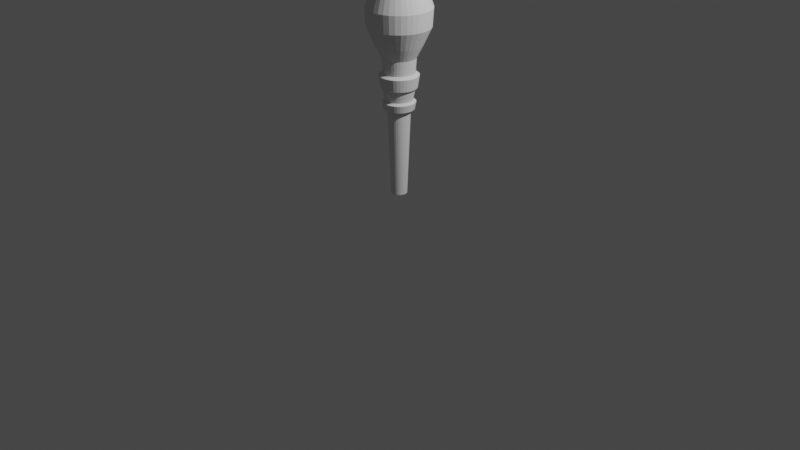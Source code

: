 # Source: torch.blend  (saved by Blender 2.81.16; exported with 4.5.12 LTS)
import bpy
from mathutils import Matrix  # noqa: F401  (used for matrix-valued properties, if any)

bpy.ops.wm.read_factory_settings(use_empty=True)
scene = bpy.context.scene
scene.name = 'Scene'

# ---- collections
col_collection = bpy.data.collections.new('Collection'); scene.collection.children.link(col_collection)

# ---- world
world_world = bpy.data.worlds.new('World'); scene.world = world_world
world_world.use_nodes = True; world_world.node_tree.nodes.clear()
_N = world_world.node_tree.nodes; _L = world_world.node_tree.links
n0 = _N.new('ShaderNodeOutputWorld'); n0.name = 'World Output'; n0.location = (300, 300)
n1 = _N.new('ShaderNodeBackground'); n1.name = 'Background'; n1.location = (10, 300)
n1.inputs[0].default_value = (0.05088, 0.05088, 0.05088, 1.0)
_L.new(n1.outputs[0], n0.inputs[0])
n0.is_active_output = True
world_world.color = (0.05088, 0.05088, 0.05088)
world_world.use_sun_shadow = False
world_world.sun_shadow_jitter_overblur = 0.0

# ---- cameras
cam_camera = bpy.data.cameras.new('Camera')
cam_camera.clip_end = 100.0
cam_camera.ortho_scale = 7.314

# ---- lights
light_light = bpy.data.lights.new('Light', 'POINT')
light_light.transmission_factor = 0.0
light_light.energy = 1000.0
light_light.shadow_soft_size = 0.1
light_light.shadow_maximum_resolution = 0.006
light_light.use_absolute_resolution = True

# ---- meshes
me_cylinder = bpy.data.meshes.new('Cylinder')
me_cylinder.from_pydata([(-4.455e-08, -0.003111, 0.009864), (-4.425e-08, -0.004699, -0.003602), (-0.0005403, -0.003064, 0.009864), (-0.0008159, -0.004627, -0.003602), (-0.001064, -0.002924, 0.009864), (-0.001607, -0.004415, -0.003602), (-0.001556, -0.002695, 0.009864), (-0.002349, -0.004069, -0.003602), (-0.002, -0.002384, 0.009864), (-0.00302, -0.003599, -0.003602), (-0.002383, -0.002, 0.009864), (-0.003599, -0.00302, -0.003602), (-0.002695, -0.001556, 0.009864), (-0.004069, -0.002349, -0.003602), (-0.002924, -0.001064, 0.009864), (-0.004415, -0.001607, -0.003602), (-0.003064, -0.0005404, 0.009864), (-0.004627, -0.000816, -0.003602), (-0.003111, -1.292e-07, 0.009864), (-0.004698, -1.296e-07, -0.003602), (-0.003064, 0.0005401, 0.009864), (-0.004627, 0.0008157, -0.003602), (-0.002924, 0.001064, 0.009864), (-0.004415, 0.001607, -0.003602), (-0.002695, 0.001556, 0.009864), (-0.004069, 0.002349, -0.003602), (-0.002383, 0.002, 0.009864), (-0.003599, 0.00302, -0.003602), (-0.002, 0.002383, 0.009864), (-0.00302, 0.003599, -0.003602), (-0.001556, 0.002694, 0.009864), (-0.002349, 0.004069, -0.003602), (-0.001064, 0.002924, 0.009864), (-0.001607, 0.004415, -0.003602), (-0.0005403, 0.003064, 0.009864), (-0.0008159, 0.004627, -0.003602), (-4.576e-08, 0.003111, 0.009864), (-4.608e-08, 0.004698, -0.003602), (0.0005402, 0.003064, 0.009864), (0.0008158, 0.004627, -0.003602), (0.001064, 0.002924, 0.009864), (0.001607, 0.004415, -0.003602), (0.001556, 0.002694, 0.009864), (0.002349, 0.004069, -0.003602), (0.002, 0.002383, 0.009864), (0.00302, 0.003599, -0.003602), (0.002383, 0.002, 0.009864), (0.003599, 0.00302, -0.003602), (0.002694, 0.001556, 0.009864), (0.004069, 0.002349, -0.003602), (0.002924, 0.001064, 0.009864), (0.004415, 0.001607, -0.003602), (0.003064, 0.0005401, 0.009864), (0.004627, 0.0008157, -0.003602), (0.003111, -1.275e-07, 0.009864), (0.004698, -1.27e-07, -0.003602), (0.003064, -0.0005404, 0.009864), (0.004627, -0.000816, -0.003602), (0.002924, -0.001064, 0.009864), (0.004415, -0.001607, -0.003602), (0.002694, -0.001556, 0.009864), (0.004069, -0.002349, -0.003602), (0.002383, -0.002, 0.009864), (0.003599, -0.00302, -0.003602), (0.002, -0.002384, 0.009864), (0.00302, -0.003599, -0.003602), (0.001556, -0.002695, 0.009864), (0.002349, -0.004069, -0.003602), (0.001064, -0.002924, 0.009864), (0.001607, -0.004415, -0.003602), (0.0005402, -0.003064, 0.009864), (0.0008158, -0.004627, -0.003602), (-4.402e-08, -0.004932, 0.05837), (-0.0008565, -0.004857, 0.05837), (-0.001687, -0.004635, 0.05837), (-0.002466, -0.004271, 0.05837), (-0.00317, -0.003778, 0.05837), (-0.003778, -0.00317, 0.05837), (-0.004271, -0.002466, 0.05837), (-0.004635, -0.001687, 0.05837), (-0.004857, -0.0008566, 0.05837), (-0.004932, -1.297e-07, 0.05837), (-0.004857, 0.0008563, 0.05837), (-0.004635, 0.001687, 0.05837), (-0.004271, 0.002466, 0.05837), (-0.003778, 0.00317, 0.05837), (-0.00317, 0.003778, 0.05837), (-0.002466, 0.004271, 0.05837), (-0.001687, 0.004635, 0.05837), (-0.0008565, 0.004857, 0.05837), (-4.594e-08, 0.004932, 0.05837), (0.0008564, 0.004857, 0.05837), (0.001687, 0.004635, 0.05837), (0.002466, 0.004271, 0.05837), (0.00317, 0.003778, 0.05837), (0.003778, 0.00317, 0.05837), (0.004271, 0.002466, 0.05837), (0.004635, 0.001687, 0.05837), (0.004857, 0.0008563, 0.05837), (0.004932, -1.27e-07, 0.05837), (0.004857, -0.0008566, 0.05837), (0.004635, -0.001687, 0.05837), (0.004271, -0.002466, 0.05837), (0.003778, -0.00317, 0.05837), (0.00317, -0.003778, 0.05837), (0.002466, -0.004271, 0.05837), (0.001687, -0.004635, 0.05837), (0.0008564, -0.004857, 0.05837), (-0.003745, -0.004463, 0.05267), (-0.002913, -0.005046, 0.05267), (-0.004463, 0.003745, 0.05267), (-0.005046, 0.002913, 0.05267), (0.003745, 0.004463, 0.05267), (0.002913, 0.005046, 0.05267), (0.004463, -0.003745, 0.05267), (0.005046, -0.002913, 0.05267), (-0.005826, -1.299e-07, 0.05267), (-0.005738, -0.001012, 0.05267), (-4.612e-08, 0.005826, 0.05267), (-0.001012, 0.005738, 0.05267), (0.005826, -1.267e-07, 0.05267), (0.005738, 0.001012, 0.05267), (-4.386e-08, -0.005827, 0.05267), (0.001012, -0.005738, 0.05267), (-0.004463, -0.003745, 0.05267), (-0.003745, 0.004463, 0.05267), (0.004463, 0.003745, 0.05267), (-0.001012, -0.005738, 0.05267), (0.003745, -0.004463, 0.05267), (-0.005738, 0.001012, 0.05267), (0.001012, 0.005738, 0.05267), (0.005738, -0.001012, 0.05267), (-0.005046, -0.002913, 0.05267), (-0.002913, 0.005046, 0.05267), (0.005046, 0.002913, 0.05267), (0.002913, -0.005046, 0.05267), (-0.001993, -0.005475, 0.05267), (-0.005475, 0.001993, 0.05267), (0.001993, 0.005475, 0.05267), (0.005475, -0.001993, 0.05267), (-0.005475, -0.001993, 0.05267), (-0.001993, 0.005475, 0.05267), (0.005475, 0.001993, 0.05267), (0.001993, -0.005475, 0.05267), (-0.003616, -0.006263, 0.03464), (-0.006263, 0.003616, 0.03464), (0.003616, 0.006262, 0.03464), (0.006263, -0.003616, 0.03464), (-0.007122, -0.001256, 0.03464), (-0.001256, 0.007121, 0.03464), (0.007122, 0.001256, 0.03464), (0.001256, -0.007122, 0.03464), (-0.004648, -0.00554, 0.03464), (-0.00554, 0.004648, 0.03464), (0.004648, 0.005539, 0.03464), (0.00554, -0.004648, 0.03464), (-0.007231, -1.303e-07, 0.03464), (-4.654e-08, 0.007231, 0.03464), (0.007231, -1.264e-07, 0.03464), (-4.373e-08, -0.007232, 0.03464), (-0.00554, -0.004648, 0.03464), (-0.004648, 0.005539, 0.03464), (0.00554, 0.004648, 0.03464), (-0.001256, -0.007122, 0.03464), (0.004648, -0.00554, 0.03464), (-0.007122, 0.001256, 0.03464), (0.001256, 0.007121, 0.03464), (0.007122, -0.001256, 0.03464), (-0.006263, -0.003616, 0.03464), (-0.003616, 0.006262, 0.03464), (0.006263, 0.003616, 0.03464), (0.003616, -0.006263, 0.03464), (-0.002473, -0.006795, 0.03464), (-0.006795, 0.002473, 0.03464), (0.002473, 0.006795, 0.03464), (0.006795, -0.002473, 0.03464), (-0.006795, -0.002473, 0.03464), (-0.002473, 0.006795, 0.03464), (0.006795, 0.002473, 0.03464), (0.002473, -0.006795, 0.03464), (-0.005252, -0.006259, 0.03706), (-0.005252, -0.006259, 0.04956), (-0.006259, 0.005252, 0.03706), (-0.006259, 0.005252, 0.04956), (0.005252, 0.006259, 0.03706), (0.005252, 0.006259, 0.04956), (0.006259, -0.005252, 0.03706), (0.006259, -0.005252, 0.04956), (-0.00817, -1.306e-07, 0.03706), (-0.00817, -1.306e-07, 0.04956), (-4.669e-08, 0.00817, 0.03706), (-4.661e-08, 0.00817, 0.04956), (0.00817, -1.261e-07, 0.03706), (0.00817, -1.261e-07, 0.04956), (-4.237e-08, -0.00817, 0.03706), (-4.229e-08, -0.00817, 0.04956), (-0.006259, -0.005252, 0.03706), (-0.006259, -0.005252, 0.04956), (-0.005252, 0.006259, 0.03706), (-0.005252, 0.006259, 0.04956), (0.006259, 0.005252, 0.03706), (0.006259, 0.005252, 0.04956), (-0.001419, -0.008046, 0.03706), (-0.001419, -0.008046, 0.04956), (0.005252, -0.006259, 0.03706), (0.005252, -0.006259, 0.04956), (-0.008046, 0.001419, 0.03706), (-0.008046, 0.001419, 0.04956), (0.001419, 0.008046, 0.03706), (0.001419, 0.008046, 0.04956), (0.008046, -0.001419, 0.03706), (0.008046, -0.001419, 0.04956), (-0.007076, -0.004085, 0.03706), (-0.007076, -0.004085, 0.04956), (-0.004085, 0.007076, 0.03706), (-0.004085, 0.007076, 0.04956), (0.007076, 0.004085, 0.03706), (0.007076, 0.004085, 0.04956), (0.004085, -0.007076, 0.03706), (0.004085, -0.007076, 0.04956), (-0.002794, -0.007678, 0.03706), (-0.002794, -0.007678, 0.04956), (-0.007678, 0.002794, 0.03706), (-0.007678, 0.002794, 0.04956), (0.002794, 0.007677, 0.03706), (0.002794, 0.007677, 0.04956), (0.007678, -0.002795, 0.03706), (0.007678, -0.002795, 0.04956), (-0.007678, -0.002795, 0.03706), (-0.007678, -0.002795, 0.04956), (-0.002794, 0.007677, 0.03706), (-0.002794, 0.007677, 0.04956), (0.007678, 0.002794, 0.03706), (0.007678, 0.002794, 0.04956), (0.002794, -0.007678, 0.03706), (0.002794, -0.007678, 0.04956), (0.001419, -0.008046, 0.04956), (0.008046, 0.001419, 0.04956), (-0.001419, 0.008046, 0.04956), (-0.008046, -0.001419, 0.04956), (0.007076, -0.004085, 0.04956), (0.004085, 0.007076, 0.04956), (-0.007076, 0.004085, 0.04956), (-0.004085, -0.007076, 0.04956), (-0.004085, -0.007076, 0.03706), (-0.007076, 0.004085, 0.03706), (0.004085, 0.007076, 0.03706), (0.007076, -0.004085, 0.03706), (-0.008046, -0.001419, 0.03706), (-0.001419, 0.008046, 0.03706), (0.008046, 0.001419, 0.03706), (0.001419, -0.008046, 0.03706), (-4.46e-08, -0.003282, 0.01723), (-0.00057, -0.003232, 0.01723), (-0.001123, -0.003084, 0.01723), (-0.001641, -0.002843, 0.01723), (-0.00211, -0.002514, 0.01723), (-0.002514, -0.00211, 0.01723), (-0.002842, -0.001641, 0.01723), (-0.003084, -0.001123, 0.01723), (-0.003232, -0.0005701, 0.01723), (-0.003282, -1.292e-07, 0.01723), (-0.003232, 0.0005698, 0.01723), (-0.003084, 0.001122, 0.01723), (-0.002842, 0.001641, 0.01723), (-0.002514, 0.00211, 0.01723), (-0.00211, 0.002514, 0.01723), (-0.001641, 0.002842, 0.01723), (-0.001123, 0.003084, 0.01723), (-0.00057, 0.003232, 0.01723), (-4.588e-08, 0.003282, 0.01723), (0.0005699, 0.003232, 0.01723), (0.001122, 0.003084, 0.01723), (0.001641, 0.002842, 0.01723), (0.00211, 0.002514, 0.01723), (0.002514, 0.00211, 0.01723), (0.002842, 0.001641, 0.01723), (0.003084, 0.001122, 0.01723), (0.003232, 0.0005698, 0.01723), (0.003282, -1.275e-07, 0.01723), (0.003232, -0.0005701, 0.01723), (0.003084, -0.001123, 0.01723), (0.002842, -0.001641, 0.01723), (0.002514, -0.00211, 0.01723), (0.00211, -0.002514, 0.01723), (0.001641, -0.002843, 0.01723), (0.001123, -0.003084, 0.01723), (0.0005699, -0.003232, 0.01723), (-4.423e-08, -0.004011, 0.05404), (-0.0006965, -0.00395, 0.05404), (-0.001372, -0.003769, 0.05404), (-0.002005, -0.003473, 0.05404), (-0.002578, -0.003072, 0.05404), (-0.003072, -0.002578, 0.05404), (-0.003473, -0.002005, 0.05404), (-0.003769, -0.001372, 0.05404), (-0.00395, -0.0006966, 0.05404), (-0.004011, -1.294e-07, 0.05404), (-0.00395, 0.0006963, 0.05404), (-0.003769, 0.001372, 0.05404), (-0.003473, 0.002005, 0.05404), (-0.003072, 0.002578, 0.05404), (-0.002578, 0.003072, 0.05404), (-0.002005, 0.003473, 0.05404), (-0.001372, 0.003769, 0.05404), (-0.0006965, 0.00395, 0.05404), (-4.58e-08, 0.00401, 0.05404), (0.0006964, 0.00395, 0.05404), (0.001372, 0.003769, 0.05404), (0.002005, 0.003473, 0.05404), (0.002578, 0.003072, 0.05404), (0.003072, 0.002578, 0.05404), (0.003473, 0.002005, 0.05404), (0.003769, 0.001372, 0.05404), (0.00395, 0.0006963, 0.05404), (0.004011, -1.273e-07, 0.05404), (0.00395, -0.0006966, 0.05404), (0.003769, -0.001372, 0.05404), (0.003473, -0.002005, 0.05404), (0.003072, -0.002578, 0.05404), (0.002578, -0.003072, 0.05404), (0.002005, -0.003473, 0.05404), (0.001372, -0.003769, 0.05404), (0.0006964, -0.00395, 0.05404), (-0.002478, -0.004292, 0.03333), (-0.004292, 0.002478, 0.03333), (0.002478, 0.004292, 0.03333), (0.004292, -0.002478, 0.03333), (-0.004881, -0.0008608, 0.03333), (-0.0008607, 0.004881, 0.03333), (0.004881, 0.0008605, 0.03333), (0.0008606, -0.004881, 0.03333), (-0.003186, -0.003797, 0.03333), (-0.003797, 0.003186, 0.03333), (0.003186, 0.003797, 0.03333), (0.003797, -0.003186, 0.03333), (-0.004956, -1.297e-07, 0.03333), (-4.61e-08, 0.004956, 0.03333), (0.004956, -1.27e-07, 0.03333), (-4.417e-08, -0.004956, 0.03333), (-0.003797, -0.003186, 0.03333), (-0.003186, 0.003797, 0.03333), (0.003797, 0.003186, 0.03333), (-0.0008607, -0.004881, 0.03333), (0.003186, -0.003797, 0.03333), (-0.004881, 0.0008605, 0.03333), (0.0008606, 0.004881, 0.03333), (0.004881, -0.0008608, 0.03333), (-0.004292, -0.002478, 0.03333), (-0.002478, 0.004292, 0.03333), (0.004292, 0.002478, 0.03333), (0.002478, -0.004292, 0.03333), (-0.001695, -0.004658, 0.03333), (-0.004657, 0.001695, 0.03333), (0.001695, 0.004657, 0.03333), (0.004657, -0.001695, 0.03333), (-0.004657, -0.001695, 0.03333), (-0.001695, 0.004657, 0.03333), (0.004657, 0.001695, 0.03333), (0.001695, -0.004658, 0.03333), (-4.47e-08, -0.002519, 0.008582), (-0.0004375, -0.002481, 0.008582), (-0.0006606, -0.003746, -0.00232), (-4.446e-08, -0.003804, -0.00232), (-0.0008616, -0.002367, 0.008582), (-0.001301, -0.003575, -0.00232), (-0.00126, -0.002182, 0.008582), (-0.001902, -0.003295, -0.00232), (-0.001619, -0.00193, 0.008582), (-0.002445, -0.002914, -0.00232), (-0.00193, -0.001619, 0.008582), (-0.002914, -0.002445, -0.00232), (-0.002182, -0.00126, 0.008582), (-0.003294, -0.001902, -0.00232), (-0.002367, -0.0008617, 0.008582), (-0.003575, -0.001301, -0.00232), (-0.002481, -0.0004376, 0.008582), (-0.003746, -0.0006607, -0.00232), (-0.002519, -1.29e-07, 0.008582), (-0.003804, -1.294e-07, -0.00232), (-0.002481, 0.0004373, 0.008582), (-0.003746, 0.0006604, -0.00232), (-0.002367, 0.0008614, 0.008582), (-0.003575, 0.001301, -0.00232), (-0.002182, 0.001259, 0.008582), (-0.003294, 0.001902, -0.00232), (-0.00193, 0.001619, 0.008582), (-0.002914, 0.002445, -0.00232), (-0.001619, 0.00193, 0.008582), (-0.002445, 0.002914, -0.00232), (-0.00126, 0.002181, 0.008582), (-0.001902, 0.003294, -0.00232), (-0.0008616, 0.002367, 0.008582), (-0.001301, 0.003574, -0.00232), (-0.0004375, 0.002481, 0.008582), (-0.0006606, 0.003746, -0.00232), (-4.568e-08, 0.002519, 0.008582), (-4.594e-08, 0.003804, -0.00232), (0.0004374, 0.002481, 0.008582), (0.0006605, 0.003746, -0.00232), (0.0008615, 0.002367, 0.008582), (0.001301, 0.003574, -0.00232), (0.001259, 0.002181, 0.008582), (0.001902, 0.003294, -0.00232), (0.001619, 0.00193, 0.008582), (0.002445, 0.002914, -0.00232), (0.00193, 0.001619, 0.008582), (0.002914, 0.002445, -0.00232), (0.002182, 0.001259, 0.008582), (0.003294, 0.001902, -0.00232), (0.002367, 0.0008614, 0.008582), (0.003575, 0.001301, -0.00232), (0.002481, 0.0004373, 0.008582), (0.003746, 0.0006604, -0.00232), (0.002519, -1.277e-07, 0.008582), (0.003804, -1.273e-07, -0.00232), (0.002481, -0.0004376, 0.008582), (0.003746, -0.0006607, -0.00232), (0.002367, -0.0008617, 0.008582), (0.003575, -0.001301, -0.00232), (0.002182, -0.00126, 0.008582), (0.003294, -0.001902, -0.00232), (0.00193, -0.001619, 0.008582), (0.002914, -0.002445, -0.00232), (0.001619, -0.00193, 0.008582), (0.002445, -0.002914, -0.00232), (0.001259, -0.002182, 0.008582), (0.001902, -0.003295, -0.00232), (0.0008615, -0.002367, 0.008582), (0.001301, -0.003575, -0.00232), (0.0004374, -0.002481, 0.008582), (0.0006605, -0.003746, -0.00232), (-8.785e-09, 0.08076, 0.3016), (0.01402, 0.07953, 0.3016), (0.02762, 0.07589, 0.3016), (0.04038, 0.06994, 0.3016), (0.05191, 0.06186, 0.3016), (0.06186, 0.05191, 0.3016), (0.06994, 0.04038, 0.3016), (0.07589, 0.02762, 0.3016), (0.07953, 0.01402, 0.3016), (0.08076, -1.152e-07, 0.3016), (0.07953, -0.01402, 0.3016), (0.07589, -0.02762, 0.3016), (0.06994, -0.04038, 0.3016), (0.06186, -0.05191, 0.3016), (0.05191, -0.06186, 0.3016), (0.04038, -0.06994, 0.3016), (0.02762, -0.07589, 0.3016), (0.01402, -0.07953, 0.3016), (2.266e-08, -0.08076, 0.3016), (-0.01402, -0.07953, 0.3016), (-0.02762, -0.07589, 0.3016), (-0.04038, -0.06994, 0.3016), (-0.05191, -0.06186, 0.3016), (-0.06186, -0.05191, 0.3016), (-0.06994, -0.04038, 0.3016), (-0.07589, -0.02762, 0.3016), (-0.07953, -0.01402, 0.3016), (-0.08076, -1.589e-07, 0.3016), (-0.07953, 0.01402, 0.3016), (-0.07589, 0.02762, 0.3016), (-0.06994, 0.04038, 0.3016), (-0.06186, 0.05191, 0.3016), (-0.05191, 0.06186, 0.3016), (-0.04038, 0.06994, 0.3016), (-0.02762, 0.07589, 0.3016), (-0.01402, 0.07953, 0.3016), (0.1031, 0.1785, 2.494), (0.1325, 0.1579, 2.494), (0.1937, -0.07049, 2.494), (0.1785, -0.1031, 2.494), (-0.03579, -0.203, 2.494), (-0.07049, -0.1937, 2.494), (-0.2061, -2.007e-07, 2.494), (-0.203, 0.03579, 2.494), (0.203, 0.03579, 2.494), (0.2061, -8.932e-08, 2.494), (0.07049, -0.1937, 2.494), (0.03579, -0.203, 2.494), (-0.1785, -0.1031, 2.494), (-0.1937, -0.07049, 2.494), (-0.1325, 0.1579, 2.494), (-0.1031, 0.1785, 2.494), (2.503e-08, 0.2061, 2.494), (0.03579, 0.203, 2.494), (-0.03579, 0.203, 2.494), (0.1579, 0.1325, 2.494), (0.1785, 0.1031, 2.494), (0.1579, -0.1325, 2.494), (0.1325, -0.1579, 2.494), (-0.1031, -0.1785, 2.494), (-0.1325, -0.1579, 2.494), (-0.1937, 0.07049, 2.494), (-0.1785, 0.1031, 2.494), (0.07049, 0.1937, 2.494), (0.203, -0.03579, 2.494), (1.053e-07, -0.2061, 2.494), (-0.203, -0.03579, 2.494), (-0.07049, 0.1937, 2.494), (0.1937, 0.07049, 2.494), (0.1031, -0.1785, 2.494), (-0.1579, -0.1325, 2.494), (-0.1579, 0.1325, 2.494), (-0.1285, 0.1078, 1.703), (-0.1285, -0.1078, 1.703), (0.08387, -0.1453, 1.703), (0.1576, 0.05737, 1.703), (-0.05737, 0.1576, 1.703), (-0.1652, -0.02913, 1.703), (6.586e-08, -0.1677, 1.703), (0.1652, -0.02913, 1.703), (0.05737, 0.1576, 1.703), (-0.1576, 0.05737, 1.703), (-0.08387, -0.1453, 1.703), (0.1285, -0.1078, 1.703), (0.1285, 0.1078, 1.703), (-0.02913, 0.1652, 1.703), (5.414e-10, 0.1677, 1.703), (-0.1078, 0.1285, 1.703), (-0.1453, -0.08387, 1.703), (0.05737, -0.1576, 1.703), (0.1652, 0.02913, 1.703), (-0.1677, -1.87e-07, 1.703), (-0.02913, -0.1652, 1.703), (0.1576, -0.05737, 1.703), (0.08387, 0.1453, 1.703), (0.1078, 0.1285, 1.703), (0.1453, -0.08387, 1.703), (-0.05737, -0.1576, 1.703), (-0.1652, 0.02913, 1.703), (0.1677, -9.639e-08, 1.703), (0.02913, -0.1652, 1.703), (-0.1576, -0.05737, 1.703), (-0.08387, 0.1453, 1.703), (0.02913, 0.1652, 1.703), (0.1453, 0.08387, 1.703), (0.1078, -0.1285, 1.703), (-0.1078, -0.1285, 1.703), (-0.1453, 0.08387, 1.703), (-0.07966, -0.2189, 1.829), (-0.1164, -0.2017, 1.829), (-0.2294, 0.04044, 1.829), (-0.2189, 0.07966, 1.829), (0.04044, 0.2294, 1.829), (0.07966, 0.2189, 1.829), (0.2329, -8.021e-08, 1.829), (0.2294, -0.04044, 1.829), (0.04044, -0.2294, 1.829), (9.037e-08, -0.2334, 1.83), (-0.2189, -0.07966, 1.829), (-0.2294, -0.04044, 1.829), (-0.1165, 0.2017, 1.829), (-0.07966, 0.2189, 1.829), (-0.2017, 0.1164, 1.829), (-0.1784, 0.1497, 1.829), (0.2017, 0.1164, 1.829), (0.2189, 0.07966, 1.829), (-0.1497, -0.1784, 1.829), (-0.1784, -0.1497, 1.829), (-3.37e-08, 0.2329, 1.829), (-0.04044, 0.2294, 1.829), (-0.2017, -0.1165, 1.829), (-0.2329, -2.076e-07, 1.829), (0.1497, 0.1784, 1.829), (0.1784, 0.1497, 1.829), (0.2189, -0.07966, 1.829), (-0.04044, -0.2294, 1.829), (0.1165, -0.2017, 1.829), (0.07966, -0.2189, 1.829), (0.2017, -0.1165, 1.829), (0.1784, -0.1497, 1.829), (0.2294, 0.04044, 1.829), (0.1497, -0.1784, 1.829), (-0.1497, 0.1784, 1.829), (0.1165, 0.2017, 1.829), (-0.2312, 0.1335, 2.362), (-0.1716, -0.2045, 2.362), (0.1716, -0.2045, 2.362), (0.2312, 0.1335, 2.362), (0.04636, 0.2629, 2.362), (-0.1335, 0.2312, 2.362), (-0.2509, -0.09131, 2.362), (0.04636, -0.2629, 2.362), (0.267, -7.513e-08, 2.362), (-0.2629, 0.04636, 2.362), (-0.09131, -0.2509, 2.362), (0.2312, -0.1335, 2.362), (0.1716, 0.2045, 2.362), (-0.04636, 0.2629, 2.362), (-2.733e-08, 0.267, 2.362), (-0.1716, 0.2045, 2.362), (-0.2312, -0.1335, 2.362), (0.09131, -0.2509, 2.362), (0.2629, 0.04636, 2.362), (0.2509, -0.09131, 2.362), (-0.267, -2.194e-07, 2.362), (0.1335, -0.2312, 2.362), (-0.04636, -0.2629, 2.362), (0.1335, 0.2312, 2.362), (-0.2045, 0.1716, 2.362), (0.2045, -0.1716, 2.362), (0.09131, 0.2509, 2.362), (-0.2629, -0.04636, 2.362), (0.2045, 0.1716, 2.362), (-0.2509, 0.09131, 2.362), (1.194e-07, -0.267, 2.362), (0.2509, 0.09131, 2.362), (-0.1335, -0.2312, 2.362), (0.2629, -0.04636, 2.362), (-0.09131, 0.2509, 2.362), (-0.2045, -0.1716, 2.362), (-0.1074, -0.2951, 2.004), (-0.157, -0.2719, 2.004), (-0.3092, 0.05452, 2.004), (-0.2951, 0.1074, 2.004), (0.05453, 0.3092, 2.004), (0.1074, 0.2951, 2.004), (0.314, -6.179e-08, 2.004), (0.3092, -0.05453, 2.004), (0.05453, -0.3092, 2.004), (1.228e-07, -0.3126, 2.004), (-0.2951, -0.1074, 2.004), (-0.3092, -0.05453, 2.004), (-0.157, 0.2719, 2.004), (-0.1074, 0.2951, 2.004), (-0.2719, 0.157, 2.004), (-0.2405, 0.2018, 2.004), (0.2719, 0.157, 2.004), (0.2951, 0.1074, 2.004), (-0.2018, -0.2405, 2.004), (-0.2405, -0.2018, 2.004), (-7.251e-08, 0.314, 2.004), (-0.05453, 0.3092, 2.004), (-0.2719, -0.157, 2.004), (-0.314, -2.332e-07, 2.004), (0.2018, 0.2405, 2.004), (0.2405, 0.2018, 2.004), (0.2951, -0.1074, 2.004), (-0.05453, -0.3092, 2.004), (0.157, -0.2719, 2.004), (0.1074, -0.2951, 2.004), (0.2719, -0.157, 2.004), (0.2405, -0.2018, 2.004), (0.3092, 0.05453, 2.004), (0.2018, -0.2405, 2.004), (-0.2018, 0.2405, 2.004), (0.157, 0.2719, 2.004), (-0.2819, 0.1628, 2.187), (-0.2092, -0.2494, 2.187), (0.2092, -0.2494, 2.187), (0.2819, 0.1628, 2.187), (0.05652, 0.3206, 2.187), (-0.1628, 0.2819, 2.187), (-0.3059, -0.1113, 2.187), (0.05652, -0.3206, 2.187), (0.3255, -5.492e-08, 2.187), (-0.3206, 0.05652, 2.187), (-0.1113, -0.3059, 2.187), (0.2819, -0.1628, 2.187), (0.2092, 0.2494, 2.187), (-0.05652, 0.3206, 2.187), (-6.878e-08, 0.3255, 2.187), (-0.2092, 0.2494, 2.187), (-0.2819, -0.1628, 2.187), (0.1113, -0.3059, 2.187), (0.3206, 0.05652, 2.187), (0.3059, -0.1113, 2.187), (-0.3255, -2.359e-07, 2.187), (0.1628, -0.2819, 2.187), (-0.05652, -0.3206, 2.187), (0.1628, 0.2819, 2.187), (-0.2494, 0.2092, 2.187), (0.2494, -0.2092, 2.187), (0.1113, 0.3059, 2.187), (-0.3206, -0.05652, 2.187), (0.2494, 0.2092, 2.187), (-0.3059, 0.1113, 2.187), (1.348e-07, -0.3255, 2.187), (0.3059, 0.1113, 2.187), (-0.1628, -0.2819, 2.187), (0.3206, -0.05652, 2.187), (-0.1113, 0.3059, 2.187), (-0.2494, -0.2092, 2.187), (2.337e-09, 0.2099, 2.594), (-0.03645, 0.2067, 2.594), (-0.0718, 0.1973, 2.594), (-0.105, 0.1818, 2.594), (-0.1349, 0.1608, 2.594), (-0.1608, 0.1349, 2.594), (-0.1818, 0.105, 2.594), (-0.1973, 0.0718, 2.594), (-0.2067, 0.03645, 2.594), (-0.2099, -2.019e-07, 2.594), (-0.2067, -0.03645, 2.594), (-0.1973, -0.0718, 2.594), (-0.1818, -0.105, 2.594), (-0.1608, -0.1349, 2.594), (-0.1349, -0.1608, 2.594), (-0.105, -0.1818, 2.594), (-0.0718, -0.1973, 2.594), (-0.03645, -0.2067, 2.594), (8.409e-08, -0.2099, 2.594), (0.03645, -0.2067, 2.594), (0.0718, -0.1973, 2.594), (0.105, -0.1818, 2.594), (0.1349, -0.1608, 2.594), (0.1608, -0.1349, 2.594), (0.1818, -0.105, 2.594), (0.1973, -0.0718, 2.594), (0.2067, -0.03645, 2.594), (0.2099, -8.84e-08, 2.594), (0.2067, 0.03645, 2.594), (0.1973, 0.0718, 2.594), (0.1818, 0.105, 2.594), (0.1608, 0.1349, 2.594), (0.1349, 0.1608, 2.594), (0.105, 0.1818, 2.594), (0.0718, 0.1973, 2.594), (0.03645, 0.2067, 2.594), (0.05672, 0.09824, 1.17), (0.06756, 0.117, 1.282), (0.07838, 0.1358, 1.395), (0.07919, 0.1372, 1.554), (0.1066, -0.0388, 1.17), (0.127, -0.04622, 1.282), (0.1473, -0.05361, 1.395), (0.1488, -0.05417, 1.554), (-0.0197, -0.1117, 1.17), (-0.02346, -0.1331, 1.282), (-0.02722, -0.1544, 1.395), (-0.0275, -0.156, 1.554), (-0.1134, -1.694e-07, 1.17), (-0.1351, -1.764e-07, 1.282), (-0.1568, -1.834e-07, 1.395), (-0.1584, -1.84e-07, 1.554), (0.1117, 0.0197, 1.17), (0.1331, 0.02346, 1.282), (0.1544, 0.02722, 1.395), (0.156, 0.0275, 1.554), (0.0388, -0.1066, 1.17), (0.04622, -0.127, 1.282), (0.05361, -0.1473, 1.395), (0.05417, -0.1488, 1.554), (-0.09824, -0.05672, 1.17), (-0.117, -0.06756, 1.282), (-0.1358, -0.07838, 1.395), (-0.1372, -0.07919, 1.554), (-0.07291, 0.0869, 1.17), (-0.08686, 0.1035, 1.282), (-0.1008, 0.1201, 1.395), (-0.1018, 0.1213, 1.554), (-6.3e-09, 0.1134, 1.17), (-4.657e-09, 0.1351, 1.282), (-3.012e-09, 0.1568, 1.395), (-1.707e-10, 0.1584, 1.554), (-0.0197, 0.1117, 1.17), (-0.02347, 0.1331, 1.282), (-0.02722, 0.1544, 1.395), (-0.0275, 0.156, 1.554), (0.0869, 0.07291, 1.17), (0.1035, 0.08686, 1.282), (0.1201, 0.1008, 1.395), (0.1213, 0.1018, 1.554), (0.0869, -0.07291, 1.17), (0.1035, -0.08686, 1.282), (0.1201, -0.1008, 1.395), (0.1213, -0.1018, 1.554), (-0.05672, -0.09824, 1.17), (-0.06756, -0.117, 1.282), (-0.07838, -0.1358, 1.395), (-0.07919, -0.1372, 1.554), (-0.1066, 0.0388, 1.17), (-0.127, 0.04622, 1.282), (-0.1473, 0.05361, 1.395), (-0.1488, 0.05417, 1.554), (0.0388, 0.1066, 1.17), (0.04622, 0.127, 1.282), (0.05361, 0.1473, 1.395), (0.05417, 0.1488, 1.554), (0.1117, -0.0197, 1.17), (0.1331, -0.02347, 1.282), (0.1544, -0.02722, 1.395), (0.156, -0.0275, 1.554), (3.787e-08, -0.1134, 1.17), (4.796e-08, -0.1351, 1.282), (5.803e-08, -0.1568, 1.395), (6.15e-08, -0.1584, 1.554), (-0.1117, -0.0197, 1.17), (-0.1331, -0.02347, 1.282), (-0.1544, -0.02722, 1.395), (-0.156, -0.0275, 1.554), (-0.0388, 0.1066, 1.17), (-0.04622, 0.127, 1.282), (-0.05361, 0.1473, 1.395), (-0.05417, 0.1488, 1.554), (0.1066, 0.0388, 1.17), (0.127, 0.04622, 1.282), (0.1473, 0.05361, 1.395), (0.1488, 0.05417, 1.554), (0.05672, -0.09824, 1.17), (0.06756, -0.117, 1.282), (0.07838, -0.1358, 1.395), (0.07919, -0.1372, 1.554), (-0.0869, -0.07291, 1.17), (-0.1035, -0.08686, 1.282), (-0.1201, -0.1008, 1.395), (-0.1213, -0.1018, 1.554), (-0.0869, 0.07291, 1.17), (-0.1035, 0.08686, 1.282), (-0.1201, 0.1008, 1.395), (-0.1213, 0.1018, 1.554), (0.1018, 0.1213, 1.554), (0.1008, 0.1201, 1.395), (0.08686, 0.1035, 1.282), (0.07291, 0.0869, 1.17), (0.1372, -0.07919, 1.554), (0.1358, -0.07838, 1.395), (0.117, -0.06756, 1.282), (0.09824, -0.05672, 1.17), (-0.05417, -0.1488, 1.554), (-0.05361, -0.1473, 1.395), (-0.04622, -0.127, 1.282), (-0.0388, -0.1066, 1.17), (-0.156, 0.0275, 1.554), (-0.1544, 0.02722, 1.395), (-0.1331, 0.02346, 1.282), (-0.1117, 0.0197, 1.17), (0.1584, -9.843e-08, 1.554), (0.1568, -9.868e-08, 1.395), (0.1351, -1.034e-07, 1.282), (0.1134, -1.081e-07, 1.17), (0.0275, -0.156, 1.554), (0.02722, -0.1544, 1.395), (0.02346, -0.1331, 1.282), (0.0197, -0.1117, 1.17), (-0.1488, -0.05417, 1.554), (-0.1473, -0.05361, 1.395), (-0.127, -0.04622, 1.282), (-0.1066, -0.0388, 1.17), (-0.07919, 0.1372, 1.554), (-0.07838, 0.1358, 1.395), (-0.06756, 0.117, 1.282), (-0.05672, 0.09824, 1.17), (0.0275, 0.156, 1.554), (0.02722, 0.1544, 1.395), (0.02346, 0.1331, 1.282), (0.0197, 0.1117, 1.17), (0.1372, 0.07919, 1.554), (0.1358, 0.07838, 1.395), (0.117, 0.06756, 1.282), (0.09824, 0.05672, 1.17), (0.1018, -0.1213, 1.554), (0.1008, -0.1201, 1.395), (0.08686, -0.1035, 1.282), (0.07291, -0.0869, 1.17), (-0.1018, -0.1213, 1.554), (-0.1008, -0.1201, 1.395), (-0.08686, -0.1035, 1.282), (-0.07291, -0.0869, 1.17), (-0.1372, 0.07919, 1.554), (-0.1358, 0.07838, 1.395), (-0.117, 0.06756, 1.282), (-0.09824, 0.05672, 1.17), (0.0899, 0.1557, 1.409), (0.09872, 0.171, 1.531), (0.169, -0.0615, 1.409), (0.1855, -0.06753, 1.531), (-0.03122, -0.1771, 1.409), (-0.03428, -0.1944, 1.531), (-0.1798, -1.909e-07, 1.409), (-0.1974, -1.961e-07, 1.531), (0.1771, 0.03122, 1.409), (0.1944, 0.03428, 1.531), (0.0615, -0.169, 1.409), (0.06753, -0.1855, 1.531), (-0.1557, -0.0899, 1.409), (-0.171, -0.09872, 1.531), (-0.1156, 0.1377, 1.409), (-0.1269, 0.1512, 1.531), (-2.31e-08, 0.1798, 1.409), (-2.402e-08, 0.1974, 1.531), (-0.03122, 0.1771, 1.409), (-0.03428, 0.1944, 1.531), (0.1377, 0.1156, 1.409), (0.1512, 0.1269, 1.531), (0.1377, -0.1156, 1.409), (0.1512, -0.1269, 1.531), (-0.0899, -0.1557, 1.409), (-0.09872, -0.171, 1.531), (-0.169, 0.0615, 1.409), (-0.1855, 0.06753, 1.531), (0.0615, 0.169, 1.409), (0.06753, 0.1855, 1.531), (0.1771, -0.03122, 1.409), (0.1944, -0.03428, 1.531), (6.493e-08, -0.1798, 1.409), (7.378e-08, -0.1974, 1.531), (-0.1771, -0.03122, 1.409), (-0.1944, -0.03428, 1.531), (-0.0615, 0.169, 1.409), (-0.06753, 0.1855, 1.531), (0.169, 0.0615, 1.409), (0.1855, 0.06753, 1.531), (0.0899, -0.1557, 1.409), (0.09872, -0.171, 1.531), (-0.1377, -0.1156, 1.409), (-0.1512, -0.1269, 1.531), (-0.1377, 0.1156, 1.409), (-0.1512, 0.1269, 1.531), (0.1269, 0.1512, 1.531), (0.1156, 0.1377, 1.409), (0.171, -0.09872, 1.531), (0.1557, -0.0899, 1.409), (-0.06753, -0.1855, 1.531), (-0.0615, -0.169, 1.409), (-0.1944, 0.03428, 1.531), (-0.1771, 0.03122, 1.409), (0.1974, -8.828e-08, 1.531), (0.1798, -9.279e-08, 1.409), (0.03428, -0.1944, 1.531), (0.03122, -0.1771, 1.409), (-0.1855, -0.06753, 1.531), (-0.169, -0.0615, 1.409), (-0.09872, 0.171, 1.531), (-0.0899, 0.1557, 1.409), (0.03428, 0.1944, 1.531), (0.03122, 0.1771, 1.409), (0.171, 0.09872, 1.531), (0.1557, 0.0899, 1.409), (0.1269, -0.1512, 1.531), (0.1156, -0.1377, 1.409), (-0.1269, -0.1512, 1.531), (-0.1156, -0.1377, 1.409), (-0.171, 0.09872, 1.531), (-0.1557, 0.0899, 1.409), (0.0758, 0.1313, 1.19), (0.08281, 0.1434, 1.263), (0.1425, -0.05185, 1.19), (0.1556, -0.05665, 1.263), (-0.02633, -0.1493, 1.19), (-0.02876, -0.1631, 1.263), (-0.1516, -1.813e-07, 1.19), (-0.1656, -1.859e-07, 1.263), (0.1493, 0.02633, 1.19), (0.1631, 0.02876, 1.263), (0.05185, -0.1425, 1.19), (0.05665, -0.1556, 1.263), (-0.1313, -0.0758, 1.19), (-0.1434, -0.08281, 1.263), (-0.09745, 0.1161, 1.19), (-0.1065, 0.1269, 1.263), (-3.589e-08, 0.1516, 1.19), (-4.001e-08, 0.1656, 1.263), (-0.02633, 0.1493, 1.19), (-0.02876, 0.1631, 1.263), (0.1161, 0.09745, 1.19), (0.1269, 0.1065, 1.263), (0.1161, -0.09745, 1.19), (0.1269, -0.1065, 1.263), (-0.0758, -0.1313, 1.19), (-0.08281, -0.1434, 1.263), (-0.1425, 0.05185, 1.19), (-0.1556, 0.05665, 1.263), (0.05185, 0.1425, 1.19), (0.05665, 0.1556, 1.263), (0.1493, -0.02633, 1.19), (0.1631, -0.02876, 1.263), (4.912e-08, -0.1516, 1.19), (5.582e-08, -0.1656, 1.263), (-0.1493, -0.02633, 1.19), (-0.1631, -0.02876, 1.263), (-0.05185, 0.1425, 1.19), (-0.05665, 0.1556, 1.263), (0.1425, 0.05185, 1.19), (0.1556, 0.05665, 1.263), (0.0758, -0.1313, 1.19), (0.08281, -0.1434, 1.263), (-0.1161, -0.09745, 1.19), (-0.1269, -0.1065, 1.263), (-0.1161, 0.09745, 1.19), (-0.1269, 0.1065, 1.263), (0.1065, 0.1269, 1.263), (0.09745, 0.1161, 1.19), (0.1434, -0.08281, 1.263), (0.1313, -0.0758, 1.19), (-0.05665, -0.1556, 1.263), (-0.05185, -0.1425, 1.19), (-0.1631, 0.02876, 1.263), (-0.1493, 0.02632, 1.19), (0.1656, -9.475e-08, 1.263), (0.1516, -9.786e-08, 1.19), (0.02876, -0.1631, 1.263), (0.02633, -0.1493, 1.19), (-0.1556, -0.05665, 1.263), (-0.1425, -0.05185, 1.19), (-0.08281, 0.1434, 1.263), (-0.0758, 0.1313, 1.19), (0.02876, 0.1631, 1.263), (0.02633, 0.1493, 1.19), (0.1434, 0.08281, 1.263), (0.1313, 0.0758, 1.19), (0.1065, -0.1269, 1.263), (0.09745, -0.1161, 1.19), (-0.1065, -0.1269, 1.263), (-0.09745, -0.1161, 1.19), (-0.1434, 0.08281, 1.263), (-0.1313, 0.0758, 1.19)], [], [(812, 723, 526, 527), (852, 767, 515, 537), (739, 799, 507, 522), (767, 816, 528, 515), (743, 803, 506, 521), (779, 844, 535, 512), (791, 836, 533, 509), (799, 848, 536, 507), (755, 759, 517, 518), (775, 824, 530, 513), (787, 832, 532, 510), (811, 860, 539, 504), (844, 755, 518, 535), (856, 771, 514, 538), (735, 791, 509, 523), (727, 783, 511, 525), (472, 473, 586, 598), (499, 686, 685, 486), (492, 502, 611, 577), (512, 535, 544, 545), (503, 689, 688, 482), (506, 537, 573, 568), (502, 697, 696, 480), (490, 501, 597, 578), (501, 705, 704, 478), (494, 503, 600, 576), (500, 713, 712, 476), (513, 530, 542, 543), (529, 524, 567, 540), (496, 710, 709, 470), (498, 694, 693, 474), (489, 707, 706, 490), (474, 475, 585, 596), (497, 702, 701, 472), (488, 500, 607, 579), (514, 529, 540, 541), (495, 718, 717, 468), (803, 852, 537, 506), (816, 727, 525, 528), (527, 526, 575, 564), (836, 747, 520, 533), (494, 690, 689, 503), (471, 708, 707, 489), (485, 719, 718, 495), (481, 695, 694, 498), (490, 706, 705, 501), (470, 471, 587, 595), (483, 499, 610, 581), (519, 504, 555, 574), (476, 477, 584, 594), (469, 716, 715, 487), (475, 692, 691, 493), (479, 703, 702, 497), (488, 714, 713, 500), (481, 498, 603, 582), (537, 515, 571, 573), (478, 479, 583, 593), (479, 497, 606, 583), (473, 700, 699, 491), (477, 711, 710, 496), (483, 687, 686, 499), (492, 698, 697, 502), (536, 516, 565, 556), (480, 481, 582, 592), (477, 496, 609, 584), (522, 507, 557, 572), (759, 795, 508, 517), (848, 763, 516, 536), (751, 811, 504, 519), (820, 731, 524, 529), (824, 735, 523, 530), (828, 739, 522, 531), (832, 743, 521, 532), (840, 751, 519, 534), (731, 787, 510, 524), (723, 779, 512, 526), (763, 812, 527, 516), (860, 775, 513, 539), (747, 807, 505, 520), (807, 856, 538, 505), (795, 840, 534, 508), (783, 828, 531, 511), (771, 820, 529, 514), (468, 717, 716, 469), (482, 483, 581, 591), (470, 709, 708, 471), (485, 495, 602, 580), (472, 701, 700, 473), (517, 508, 553, 561), (474, 693, 692, 475), (484, 485, 580, 590), (484, 684, 719, 485), (475, 493, 605, 585), (476, 712, 711, 477), (515, 528, 570, 571), (478, 704, 703, 479), (486, 484, 590, 589), (480, 696, 695, 481), (473, 491, 608, 586), (482, 688, 687, 483), (521, 506, 568, 569), (487, 715, 714, 488), (471, 489, 601, 587), (493, 691, 690, 494), (524, 510, 549, 567), (491, 699, 698, 492), (469, 487, 604, 588), (604, 579, 651, 676), (562, 559, 631, 634), (597, 593, 665, 669), (560, 561, 633, 632), (603, 596, 668, 675), (544, 560, 632, 616), (602, 599, 671, 674), (559, 558, 630, 631), (575, 545, 617, 647), (601, 578, 650, 673), (557, 556, 628, 629), (552, 574, 646, 624), (600, 591, 663, 672), (555, 554, 626, 627), (550, 562, 634, 622), (599, 588, 660, 671), (553, 552, 624, 625), (548, 569, 641, 620), (598, 586, 658, 670), (577, 611, 683, 649), (551, 550, 622, 623), (546, 572, 644, 618), (578, 597, 669, 650), (576, 600, 672, 648), (549, 548, 620, 621), (570, 566, 638, 642), (596, 585, 657, 668), (579, 607, 679, 651), (547, 546, 618, 619), (542, 563, 635, 614), (595, 587, 659, 667), (581, 610, 682, 653), (545, 544, 616, 617), (568, 573, 645, 640), (594, 584, 656, 666), (582, 603, 675, 654), (530, 523, 563, 542), (511, 531, 546, 547), (468, 469, 588, 599), (528, 525, 566, 570), (510, 532, 548, 549), (503, 482, 591, 600), (531, 522, 572, 546), (509, 533, 550, 551), (489, 490, 578, 601), (532, 521, 569, 548), (508, 534, 552, 553), (495, 468, 599, 602), (533, 520, 562, 550), (504, 539, 554, 555), (498, 474, 596, 603), (534, 519, 574, 552), (507, 536, 556, 557), (501, 478, 593, 597), (526, 512, 545, 575), (505, 538, 558, 559), (487, 488, 579, 604), (535, 518, 560, 544), (493, 494, 576, 605), (518, 517, 561, 560), (497, 472, 598, 606), (520, 505, 559, 562), (500, 476, 594, 607), (538, 514, 541, 558), (491, 492, 577, 608), (539, 513, 543, 554), (496, 470, 595, 609), (523, 509, 551, 563), (499, 486, 589, 610), (516, 527, 564, 565), (502, 480, 592, 611), (525, 511, 547, 566), (613, 612, 658, 680), (615, 614, 657, 677), (617, 616, 652, 674), (619, 618, 656, 681), (621, 620, 655, 678), (623, 622, 654, 675), (625, 624, 653, 682), (627, 626, 648, 672), (629, 628, 651, 679), (631, 630, 649, 683), (616, 632, 662, 652), (632, 633, 661, 662), (634, 631, 683, 664), (630, 613, 680, 649), (626, 615, 677, 648), (635, 623, 675, 668), (637, 636, 660, 676), (638, 619, 681, 667), (639, 621, 678, 670), (641, 640, 669, 665), (643, 642, 659, 673), (633, 625, 682, 661), (644, 629, 679, 666), (628, 637, 676, 651), (645, 643, 673, 650), (646, 627, 672, 663), (636, 647, 671, 660), (612, 639, 670, 658), (640, 645, 650, 669), (614, 635, 668, 657), (642, 638, 667, 659), (618, 644, 666, 656), (620, 641, 665, 655), (622, 634, 664, 654), (624, 646, 663, 653), (647, 617, 674, 671), (558, 541, 613, 630), (605, 576, 648, 677), (554, 543, 615, 626), (606, 598, 670, 678), (563, 551, 623, 635), (607, 594, 666, 679), (565, 564, 636, 637), (608, 577, 649, 680), (566, 547, 619, 638), (609, 595, 667, 681), (567, 549, 621, 639), (610, 589, 661, 682), (569, 568, 640, 641), (611, 592, 664, 683), (571, 570, 642, 643), (588, 604, 676, 660), (561, 553, 625, 633), (587, 601, 673, 659), (572, 557, 629, 644), (586, 608, 680, 658), (589, 590, 662, 661), (556, 565, 637, 628), (585, 605, 677, 657), (590, 580, 652, 662), (573, 571, 643, 645), (580, 602, 674, 652), (591, 581, 653, 663), (574, 555, 627, 646), (584, 609, 681, 656), (592, 582, 654, 664), (564, 575, 647, 636), (541, 540, 612, 613), (583, 606, 678, 655), (593, 583, 655, 665), (540, 567, 639, 612), (543, 542, 614, 615), (695, 696, 697, 698, 699, 700, 701, 702, 703, 704, 705, 706, 707, 708, 709, 710, 711, 712, 713, 714, 715, 716, 717, 718, 719, 684, 685, 686, 687, 688, 689, 690, 691, 692, 693, 694), (486, 685, 684, 484), (467, 432, 433, 434, 435, 436, 437, 438, 439, 440, 441, 442, 443, 444, 445, 446, 447, 448, 449, 450, 451, 452, 453, 454, 455, 456, 457, 458, 459, 460, 461, 462, 463, 464, 465, 466), (453, 452, 823, 768), (757, 753, 953, 955), (769, 822, 821, 770), (783, 727, 867, 895), (442, 441, 831, 780), (780, 831, 991, 966), (781, 830, 829, 782), (799, 739, 873, 903), (466, 465, 843, 792), (748, 808, 980, 950), (793, 842, 841, 794), (722, 778, 892, 864), (455, 454, 859, 804), (752, 756, 954, 952), (805, 858, 857, 806), (726, 782, 894, 866), (456, 455, 804, 744), (777, 721, 937, 965), (745, 805, 806, 746), (820, 771, 889, 914), (462, 461, 772, 863), (781, 725, 939, 967), (862, 773, 774, 861), (738, 798, 902, 872), (437, 436, 815, 760), (797, 737, 945, 975), (761, 814, 813, 762), (731, 820, 914, 869), (435, 434, 776, 720), (720, 776, 964, 936), (721, 777, 778, 722), (824, 775, 891, 916), (451, 450, 784, 728), (724, 780, 966, 938), (729, 785, 786, 730), (770, 821, 915, 888), (465, 464, 748, 843), (822, 769, 961, 986), (842, 749, 750, 841), (821, 730, 868, 915), (449, 448, 740, 835), (736, 796, 974, 944), (834, 741, 742, 833), (774, 825, 917, 890), (441, 440, 736, 831), (729, 822, 986, 941), (830, 737, 738, 829), (812, 763, 885, 910), (460, 459, 732, 827), (826, 773, 963, 988), (826, 733, 734, 825), (852, 803, 905, 930), (452, 451, 728, 823), (768, 823, 987, 960), (822, 729, 730, 821), (816, 767, 887, 912), (464, 463, 808, 748), (823, 728, 940, 987), (749, 809, 810, 750), (762, 813, 911, 884), (438, 437, 760, 851), (772, 827, 989, 962), (850, 761, 762, 849), (802, 853, 931, 904), (467, 466, 792, 756), (814, 761, 957, 982), (757, 793, 794, 758), (766, 817, 913, 886), (457, 456, 744, 839), (854, 801, 977, 1002), (838, 745, 746, 837), (735, 824, 916, 871), (444, 443, 724, 819), (818, 765, 959, 984), (818, 725, 726, 817), (832, 787, 897, 920), (447, 446, 855, 800), (760, 815, 983, 956), (801, 854, 853, 802), (825, 734, 870, 917), (443, 442, 780, 724), (800, 855, 1003, 976), (725, 781, 782, 726), (786, 833, 921, 896), (459, 458, 788, 732), (764, 819, 985, 958), (733, 789, 790, 734), (775, 860, 934, 891), (454, 453, 768, 859), (733, 826, 988, 943), (858, 769, 770, 857), (727, 816, 912, 867), (433, 432, 752, 847), (834, 785, 969, 992), (846, 753, 754, 845), (803, 743, 875, 905), (463, 462, 863, 808), (827, 732, 942, 989), (809, 862, 861, 810), (861, 774, 890, 935), (450, 449, 835, 784), (784, 835, 993, 968), (785, 834, 833, 786), (817, 726, 866, 913), (461, 460, 827, 772), (773, 862, 1006, 963), (773, 826, 825, 774), (742, 802, 904, 874), (432, 467, 756, 752), (725, 818, 984, 939), (753, 757, 758, 754), (739, 828, 918, 873), (439, 438, 851, 796), (801, 741, 947, 977), (797, 850, 849, 798), (860, 811, 909, 934), (458, 457, 839, 788), (863, 772, 962, 1007), (789, 838, 837, 790), (829, 738, 872, 919), (434, 433, 847, 776), (819, 724, 938, 985), (777, 846, 845, 778), (810, 861, 935, 908), (448, 447, 800, 740), (740, 800, 976, 946), (741, 801, 802, 742), (807, 747, 877, 907), (445, 444, 819, 764), (737, 830, 990, 945), (765, 818, 817, 766), (747, 836, 922, 877), (440, 439, 796, 736), (862, 809, 981, 1006), (737, 797, 798, 738), (844, 779, 893, 926), (446, 445, 764, 855), (831, 736, 944, 991), (854, 765, 766, 853), (746, 806, 906, 876), (436, 435, 720, 815), (808, 863, 1007, 980), (814, 721, 722, 813), (837, 746, 876, 923), (888, 915, 914, 889), (894, 919, 918, 895), (900, 925, 924, 901), (906, 933, 932, 907), (876, 906, 907, 877), (935, 890, 891, 934), (884, 911, 910, 885), (864, 892, 893, 865), (868, 896, 897, 869), (925, 878, 879, 924), (921, 874, 875, 920), (919, 872, 873, 918), (917, 870, 871, 916), (915, 868, 869, 914), (878, 908, 909, 879), (929, 884, 885, 928), (882, 900, 901, 883), (923, 876, 877, 922), (913, 866, 867, 912), (904, 931, 930, 905), (866, 894, 895, 867), (870, 898, 899, 871), (933, 888, 889, 932), (927, 880, 881, 926), (908, 935, 934, 909), (896, 921, 920, 897), (890, 917, 916, 891), (880, 882, 883, 881), (902, 929, 928, 903), (898, 923, 922, 899), (892, 927, 926, 893), (874, 904, 905, 875), (886, 913, 912, 887), (872, 902, 903, 873), (931, 886, 887, 930), (911, 864, 865, 910), (779, 723, 865, 893), (754, 758, 882, 880), (750, 810, 908, 878), (782, 829, 919, 894), (759, 755, 881, 883), (811, 751, 879, 909), (853, 766, 886, 931), (828, 783, 895, 918), (734, 790, 898, 870), (730, 786, 896, 868), (767, 852, 930, 887), (791, 735, 871, 899), (787, 731, 869, 897), (798, 849, 929, 902), (849, 762, 884, 929), (794, 841, 925, 900), (848, 799, 903, 928), (763, 848, 928, 885), (813, 722, 864, 911), (840, 795, 901, 924), (857, 770, 888, 933), (841, 750, 878, 925), (723, 812, 910, 865), (771, 856, 932, 889), (751, 840, 924, 879), (790, 837, 923, 898), (758, 794, 900, 882), (806, 857, 933, 906), (836, 791, 899, 922), (795, 759, 883, 901), (856, 807, 907, 932), (845, 754, 880, 927), (833, 742, 874, 921), (755, 844, 926, 881), (743, 832, 920, 875), (778, 845, 927, 892), (960, 987, 986, 961), (966, 991, 990, 967), (972, 997, 996, 973), (978, 1005, 1004, 979), (948, 978, 979, 949), (1007, 962, 963, 1006), (956, 983, 982, 957), (936, 964, 965, 937), (940, 968, 969, 941), (997, 950, 951, 996), (993, 946, 947, 992), (991, 944, 945, 990), (989, 942, 943, 988), (987, 940, 941, 986), (950, 980, 981, 951), (1001, 956, 957, 1000), (954, 972, 973, 955), (995, 948, 949, 994), (985, 938, 939, 984), (976, 1003, 1002, 977), (938, 966, 967, 939), (942, 970, 971, 943), (1005, 960, 961, 1004), (999, 952, 953, 998), (980, 1007, 1006, 981), (968, 993, 992, 969), (962, 989, 988, 963), (952, 954, 955, 953), (974, 1001, 1000, 975), (970, 995, 994, 971), (964, 999, 998, 965), (946, 976, 977, 947), (958, 985, 984, 959), (944, 974, 975, 945), (1003, 958, 959, 1002), (983, 936, 937, 982), (809, 749, 951, 981), (855, 764, 958, 1003), (830, 781, 967, 990), (732, 788, 970, 942), (728, 784, 968, 940), (765, 854, 1002, 959), (789, 733, 943, 971), (785, 729, 941, 969), (796, 851, 1001, 974), (851, 760, 956, 1001), (792, 843, 997, 972), (850, 797, 975, 1000), (761, 850, 1000, 957), (815, 720, 936, 983), (842, 793, 973, 996), (859, 768, 960, 1005), (843, 748, 950, 997), (721, 814, 982, 937), (769, 858, 1004, 961), (749, 842, 996, 951), (788, 839, 995, 970), (756, 792, 972, 954), (804, 859, 1005, 978), (838, 789, 971, 994), (793, 757, 955, 973), (858, 805, 979, 1004), (847, 752, 952, 999), (835, 740, 946, 993), (753, 846, 998, 953), (741, 834, 992, 947), (776, 847, 999, 964), (839, 744, 948, 995), (744, 804, 978, 948), (846, 777, 965, 998), (745, 838, 994, 949), (805, 745, 949, 979)])
_uv = me_cylinder.uv_layers.new(name='UVMap')
_uv.uv.foreach_set('vector', [0.1516, 0.5329, 0.1383, 0.5324, 0.1396, 0.456, 0.1536, 0.4566, 0.6335, 0.5336, 0.6213, 0.5329, 0.6233, 0.4566, 0.6362, 0.4574, 0.553, 0.5329, 0.5408, 0.5336, 0.5381, 0.4574, 0.551, 0.4566, 0.6213, 0.5329, 0.6081, 0.5324, 0.6093, 0.456, 0.6233, 0.4566, 0.7757, 0.5336, 0.7649, 0.5346, 0.7615, 0.4584, 0.7729, 0.4574, 0.1245, 0.5321, 0.1104, 0.5321, 0.11, 0.4558, 0.1249, 0.4558, 0.3864, 0.001708, 0.3986, 0.0009607, 0.4014, 0.0772, 0.3885, 0.078, 0.5408, 0.5336, 0.53, 0.5346, 0.5266, 0.4584, 0.5381, 0.4574, 0.09652, 0.5324, 0.08328, 0.5329, 0.08126, 0.4566, 0.09528, 0.456, 0.3452, 0.002479, 0.3593, 0.002479, 0.3597, 0.07881, 0.3448, 0.07881, 0.8011, 0.5324, 0.7879, 0.5329, 0.7858, 0.4566, 0.7999, 0.456, 0.3181, 0.001708, 0.3314, 0.002219, 0.3301, 0.07854, 0.3161, 0.078, 0.1104, 0.5321, 0.09652, 0.5324, 0.09528, 0.456, 0.11, 0.4558, 0.8561, 0.5329, 0.8429, 0.5324, 0.8441, 0.456, 0.8582, 0.4566, 0.3732, 0.002219, 0.3864, 0.001708, 0.3885, 0.078, 0.3744, 0.07854, 0.5942, 0.5321, 0.5801, 0.5321, 0.5797, 0.4558, 0.5946, 0.4558, 0.8128, 0.05106, 0.8312, 0.05106, 0.8339, 0.1152, 0.8101, 0.1152, 0.05712, 0.05303, 0.056, 0.002012, 0.07217, 0.001021, 0.07299, 0.05206, 0.8664, 0.05206, 0.8823, 0.05303, 0.9001, 0.1177, 0.8796, 0.1165, 0.1249, 0.4558, 0.11, 0.4558, 0.1071, 0.3881, 0.1278, 0.3881, 0.3078, 0.4825, 0.307, 0.5336, 0.2909, 0.5326, 0.292, 0.4815, 0.6477, 0.4584, 0.6362, 0.4574, 0.6553, 0.3903, 0.6712, 0.3917, 0.8823, 0.05303, 0.8834, 0.002012, 0.8977, 0.003286, 0.8964, 0.05428, 0.6475, 0.05303, 0.6615, 0.05428, 0.6835, 0.1193, 0.6653, 0.1177, 0.7476, 0.05428, 0.7463, 0.003285, 0.7606, 0.002012, 0.7617, 0.05303, 0.3251, 0.4832, 0.3078, 0.4825, 0.2947, 0.4181, 0.317, 0.419, 0.5268, 0.05303, 0.5257, 0.002012, 0.5419, 0.001022, 0.5427, 0.05206, 0.3448, 0.07881, 0.3597, 0.07881, 0.3626, 0.1465, 0.3419, 0.1465, 0.8295, 0.4558, 0.8145, 0.4558, 0.8116, 0.3881, 0.8324, 0.3881, 0.578, 0.05106, 0.5778, 1.221e-07, 0.5965, 0.0, 0.5963, 0.05106, 0.3967, 0.4825, 0.3975, 0.5336, 0.38, 0.5342, 0.3795, 0.4832, 0.6316, 0.05206, 0.6324, 0.001022, 0.6486, 0.002012, 0.6475, 0.05303, 0.3795, 0.4832, 0.3615, 0.4835, 0.3642, 0.4194, 0.3875, 0.419, 0.7948, 0.05139, 0.7943, 0.0003441, 0.8127, 0.0, 0.8128, 0.05106, 0.5128, 0.05428, 0.5268, 0.05303, 0.509, 0.1177, 0.4908, 0.1193, 0.8441, 0.456, 0.8295, 0.4558, 0.8324, 0.3881, 0.8528, 0.3884, 0.1266, 0.05106, 0.1268, 0.0, 0.1451, 0.0003439, 0.1446, 0.05139, 0.6443, 0.5346, 0.6335, 0.5336, 0.6362, 0.4574, 0.6477, 0.4584, 0.6081, 0.5324, 0.5942, 0.5321, 0.5946, 0.4558, 0.6093, 0.456, 0.1536, 0.4566, 0.1396, 0.456, 0.1482, 0.3884, 0.1676, 0.3892, 0.3986, 0.0009607, 0.4094, 0.0, 0.4128, 0.07619, 0.4014, 0.0772, 0.3251, 0.4832, 0.3246, 0.5342, 0.307, 0.5336, 0.3078, 0.4825, 0.6144, 0.05139, 0.6149, 0.0003442, 0.6324, 0.001022, 0.6316, 0.05206, 0.1083, 0.05106, 0.1081, 0.0, 0.1268, 0.0, 0.1266, 0.05106, 0.4126, 0.4815, 0.4137, 0.5326, 0.3975, 0.5336, 0.3967, 0.4825, 0.6475, 0.05303, 0.6486, 0.002012, 0.6629, 0.003286, 0.6615, 0.05428, 0.5963, 0.05106, 0.6144, 0.05139, 0.6224, 0.1156, 0.599, 0.1152, 0.04307, 0.05428, 0.05712, 0.05303, 0.03931, 0.1177, 0.02112, 0.1193, 0.3032, 0.0772, 0.3161, 0.078, 0.3021, 0.1454, 0.2841, 0.1443, 0.5427, 0.05206, 0.5599, 0.05139, 0.5519, 0.1156, 0.5296, 0.1165, 0.1619, 0.05206, 0.1627, 0.001022, 0.1789, 0.002012, 0.1777, 0.05303, 0.3615, 0.4835, 0.3616, 0.5346, 0.343, 0.5346, 0.3431, 0.4835, 0.7776, 0.05206, 0.7767, 0.001022, 0.7943, 0.0003441, 0.7948, 0.05139, 0.5128, 0.05428, 0.5114, 0.003286, 0.5257, 0.002012, 0.5268, 0.05303, 0.4126, 0.4815, 0.3967, 0.4825, 0.4098, 0.4181, 0.4304, 0.4169, 0.6362, 0.4574, 0.6233, 0.4566, 0.6374, 0.3892, 0.6553, 0.3903, 0.7617, 0.05303, 0.7776, 0.05206, 0.7644, 0.1165, 0.7439, 0.1177, 0.7776, 0.05206, 0.7948, 0.05139, 0.7867, 0.1156, 0.7644, 0.1165, 0.8312, 0.05106, 0.8313, 1.221e-07, 0.8497, 0.0003439, 0.8492, 0.05139, 0.5599, 0.05139, 0.5594, 0.0003442, 0.5778, 1.221e-07, 0.578, 0.05106, 0.04307, 0.05428, 0.0417, 0.003285, 0.056, 0.002012, 0.05712, 0.05303, 0.8664, 0.05206, 0.8673, 0.001022, 0.8834, 0.002012, 0.8823, 0.05303, 0.1779, 0.4584, 0.1665, 0.4574, 0.1856, 0.3903, 0.2014, 0.3917, 0.4266, 0.4803, 0.4126, 0.4815, 0.4304, 0.4169, 0.4486, 0.4152, 0.5599, 0.05139, 0.578, 0.05106, 0.5753, 0.1152, 0.5519, 0.1156, 0.551, 0.4566, 0.5381, 0.4574, 0.519, 0.3903, 0.5369, 0.3892, 0.08328, 0.5329, 0.07108, 0.5336, 0.06834, 0.4574, 0.08126, 0.4566, 0.1746, 0.5346, 0.1638, 0.5336, 0.1665, 0.4574, 0.1779, 0.4584, 0.3059, 0.0009607, 0.3181, 0.001708, 0.3161, 0.078, 0.3032, 0.0772, 0.829, 0.5321, 0.815, 0.5321, 0.8145, 0.4558, 0.8295, 0.4558, 0.3593, 0.002479, 0.3732, 0.002219, 0.3744, 0.07854, 0.3597, 0.07881, 0.5662, 0.5324, 0.553, 0.5329, 0.551, 0.4566, 0.565, 0.456, 0.7879, 0.5329, 0.7757, 0.5336, 0.7729, 0.4574, 0.7858, 0.4566, 0.2952, 0.0, 0.3059, 0.0009607, 0.3032, 0.0772, 0.2918, 0.07619, 0.815, 0.5321, 0.8011, 0.5324, 0.7999, 0.456, 0.8145, 0.4558, 0.1383, 0.5324, 0.1245, 0.5321, 0.1249, 0.4558, 0.1396, 0.456, 0.1638, 0.5336, 0.1516, 0.5329, 0.1536, 0.4566, 0.1665, 0.4574, 0.3314, 0.002219, 0.3452, 0.002479, 0.3448, 0.07881, 0.3301, 0.07854, 0.8791, 0.5346, 0.8683, 0.5336, 0.8711, 0.4574, 0.8825, 0.4584, 0.8683, 0.5336, 0.8561, 0.5329, 0.8582, 0.4566, 0.8711, 0.4574, 0.07108, 0.5336, 0.06029, 0.5346, 0.05691, 0.4584, 0.06834, 0.4574, 0.5801, 0.5321, 0.5662, 0.5324, 0.565, 0.456, 0.5797, 0.4558, 0.8429, 0.5324, 0.829, 0.5321, 0.8295, 0.4558, 0.8441, 0.456, 0.1446, 0.05139, 0.1451, 0.0003439, 0.1627, 0.001022, 0.1619, 0.05206, 0.292, 0.4815, 0.2779, 0.4803, 0.256, 0.4152, 0.2742, 0.4169, 0.5963, 0.05106, 0.5965, 0.0, 0.6149, 0.0003442, 0.6144, 0.05139, 0.1083, 0.05106, 0.1266, 0.05106, 0.1293, 0.1152, 0.1056, 0.1152, 0.8128, 0.05106, 0.8127, 0.0, 0.8313, 1.221e-07, 0.8312, 0.05106, 0.08126, 0.4566, 0.06834, 0.4574, 0.04928, 0.3903, 0.06721, 0.3892, 0.3795, 0.4832, 0.38, 0.5342, 0.3616, 0.5346, 0.3615, 0.4835, 0.09021, 0.05139, 0.1083, 0.05106, 0.1056, 0.1152, 0.08218, 0.1156, 0.09021, 0.05139, 0.08971, 0.0003439, 0.1081, 0.0, 0.1083, 0.05106, 0.3615, 0.4835, 0.3431, 0.4835, 0.3404, 0.4194, 0.3642, 0.4194, 0.5427, 0.05206, 0.5419, 0.001022, 0.5594, 0.0003442, 0.5599, 0.05139, 0.6233, 0.4566, 0.6093, 0.456, 0.6179, 0.3884, 0.6374, 0.3892, 0.7617, 0.05303, 0.7606, 0.002012, 0.7767, 0.001022, 0.7776, 0.05206, 0.07299, 0.05206, 0.09021, 0.05139, 0.08218, 0.1156, 0.05987, 0.1165, 0.4266, 0.4803, 0.428, 0.5313, 0.4137, 0.5326, 0.4126, 0.4815, 0.8312, 0.05106, 0.8492, 0.05139, 0.8573, 0.1156, 0.8339, 0.1152, 0.292, 0.4815, 0.2909, 0.5326, 0.2766, 0.5313, 0.2779, 0.4803, 0.7729, 0.4574, 0.7615, 0.4584, 0.738, 0.3917, 0.7538, 0.3903, 0.1777, 0.05303, 0.1789, 0.002012, 0.1932, 0.003285, 0.1918, 0.05428, 0.6144, 0.05139, 0.6316, 0.05206, 0.6447, 0.1165, 0.6224, 0.1156, 0.3431, 0.4835, 0.343, 0.5346, 0.3246, 0.5342, 0.3251, 0.4832, 0.8145, 0.4558, 0.7999, 0.456, 0.7912, 0.3879, 0.8116, 0.3881, 0.8492, 0.05139, 0.8497, 0.0003439, 0.8673, 0.001022, 0.8664, 0.05206, 0.1619, 0.05206, 0.1777, 0.05303, 0.1956, 0.1177, 0.175, 0.1165, 0.1956, 0.1177, 0.2137, 0.1193, 0.2349, 0.2059, 0.2127, 0.2039, 0.906, 0.3917, 0.8902, 0.3903, 0.9139, 0.2979, 0.9353, 0.2998, 0.7257, 0.1193, 0.7439, 0.1177, 0.7267, 0.2039, 0.7046, 0.2059, 0.08668, 0.3884, 0.06721, 0.3892, 0.04973, 0.2964, 0.07597, 0.2954, 0.4098, 0.4181, 0.3875, 0.419, 0.3953, 0.3332, 0.4225, 0.3322, 0.1071, 0.3881, 0.08668, 0.3884, 0.07597, 0.2954, 0.1035, 0.2949, 0.1293, 0.1152, 0.1527, 0.1156, 0.1604, 0.2013, 0.1319, 0.2008, 0.8902, 0.3903, 0.8722, 0.3892, 0.8897, 0.2964, 0.9139, 0.2979, 0.1482, 0.3884, 0.1278, 0.3881, 0.1314, 0.2949, 0.1589, 0.2954, 0.6447, 0.1165, 0.6653, 0.1177, 0.6824, 0.2039, 0.6573, 0.2024, 0.519, 0.3903, 0.5031, 0.3917, 0.4739, 0.2998, 0.4953, 0.2979, 0.2683, 0.1429, 0.2841, 0.1443, 0.2604, 0.2367, 0.239, 0.2348, 0.2947, 0.4181, 0.2742, 0.4169, 0.257, 0.3307, 0.2821, 0.3322, 0.3021, 0.1454, 0.3215, 0.1461, 0.3108, 0.2392, 0.2846, 0.2382, 0.4204, 0.1443, 0.4363, 0.1429, 0.4656, 0.2348, 0.4442, 0.2367, 0.1527, 0.1156, 0.175, 0.1165, 0.1876, 0.2024, 0.1604, 0.2013, 0.04928, 0.3903, 0.03341, 0.3917, 0.004153, 0.2998, 0.02554, 0.2979, 0.7718, 0.3892, 0.7538, 0.3903, 0.7301, 0.2979, 0.7543, 0.2964, 0.8101, 0.1152, 0.8339, 0.1152, 0.8365, 0.2008, 0.8075, 0.2008, 0.8796, 0.1165, 0.9001, 0.1177, 0.9173, 0.2039, 0.8922, 0.2024, 0.4025, 0.1454, 0.4204, 0.1443, 0.4442, 0.2367, 0.42, 0.2382, 0.5564, 0.3884, 0.5369, 0.3892, 0.5194, 0.2964, 0.5457, 0.2954, 0.6653, 0.1177, 0.6835, 0.1193, 0.7046, 0.2059, 0.6824, 0.2039, 0.317, 0.419, 0.2947, 0.4181, 0.2821, 0.3322, 0.3093, 0.3332, 0.7912, 0.3879, 0.7718, 0.3892, 0.7543, 0.2964, 0.7807, 0.2954, 0.6179, 0.3884, 0.5975, 0.3881, 0.6011, 0.2949, 0.6286, 0.2954, 0.3875, 0.419, 0.3642, 0.4194, 0.3668, 0.3338, 0.3953, 0.3332, 0.4908, 0.1193, 0.509, 0.1177, 0.4919, 0.2039, 0.4697, 0.2059, 0.5768, 0.3881, 0.5564, 0.3884, 0.5457, 0.2954, 0.5732, 0.2949, 0.3626, 0.1465, 0.383, 0.1461, 0.3937, 0.2392, 0.3662, 0.2397, 0.599, 0.1152, 0.6224, 0.1156, 0.6301, 0.2013, 0.6016, 0.2008, 0.02112, 0.1193, 0.03931, 0.1177, 0.02218, 0.2039, 0.0, 0.2059, 0.1278, 0.3881, 0.1071, 0.3881, 0.1035, 0.2949, 0.1314, 0.2949, 0.6712, 0.3917, 0.6553, 0.3903, 0.679, 0.2979, 0.7004, 0.2998, 0.5296, 0.1165, 0.5519, 0.1156, 0.5442, 0.2013, 0.517, 0.2024, 0.4304, 0.4169, 0.4098, 0.4181, 0.4225, 0.3322, 0.4475, 0.3307, 0.3597, 0.07881, 0.3744, 0.07854, 0.383, 0.1461, 0.3626, 0.1465, 0.5797, 0.4558, 0.565, 0.456, 0.5564, 0.3884, 0.5768, 0.3881, 0.1446, 0.05139, 0.1619, 0.05206, 0.175, 0.1165, 0.1527, 0.1156, 0.6093, 0.456, 0.5946, 0.4558, 0.5975, 0.3881, 0.6179, 0.3884, 0.7999, 0.456, 0.7858, 0.4566, 0.7718, 0.3892, 0.7912, 0.3879, 0.3078, 0.4825, 0.292, 0.4815, 0.2742, 0.4169, 0.2947, 0.4181, 0.565, 0.456, 0.551, 0.4566, 0.5369, 0.3892, 0.5564, 0.3884, 0.3885, 0.078, 0.4014, 0.0772, 0.4204, 0.1443, 0.4025, 0.1454, 0.6316, 0.05206, 0.6475, 0.05303, 0.6653, 0.1177, 0.6447, 0.1165, 0.7858, 0.4566, 0.7729, 0.4574, 0.7538, 0.3903, 0.7718, 0.3892, 0.06834, 0.4574, 0.05691, 0.4584, 0.03341, 0.3917, 0.04928, 0.3903, 0.1266, 0.05106, 0.1446, 0.05139, 0.1527, 0.1156, 0.1293, 0.1152, 0.4014, 0.0772, 0.4128, 0.07619, 0.4363, 0.1429, 0.4204, 0.1443, 0.3161, 0.078, 0.3301, 0.07854, 0.3215, 0.1461, 0.3021, 0.1454, 0.3967, 0.4825, 0.3795, 0.4832, 0.3875, 0.419, 0.4098, 0.4181, 0.2918, 0.07619, 0.3032, 0.0772, 0.2841, 0.1443, 0.2683, 0.1429, 0.5381, 0.4574, 0.5266, 0.4584, 0.5031, 0.3917, 0.519, 0.3903, 0.7476, 0.05428, 0.7617, 0.05303, 0.7439, 0.1177, 0.7257, 0.1193, 0.1396, 0.456, 0.1249, 0.4558, 0.1278, 0.3881, 0.1482, 0.3884, 0.8711, 0.4574, 0.8582, 0.4566, 0.8722, 0.3892, 0.8902, 0.3903, 0.1777, 0.05303, 0.1918, 0.05428, 0.2137, 0.1193, 0.1956, 0.1177, 0.11, 0.4558, 0.09528, 0.456, 0.08668, 0.3884, 0.1071, 0.3881, 0.3431, 0.4835, 0.3251, 0.4832, 0.317, 0.419, 0.3404, 0.4194, 0.09528, 0.456, 0.08126, 0.4566, 0.06721, 0.3892, 0.08668, 0.3884, 0.7948, 0.05139, 0.8128, 0.05106, 0.8101, 0.1152, 0.7867, 0.1156, 0.8825, 0.4584, 0.8711, 0.4574, 0.8902, 0.3903, 0.906, 0.3917, 0.5268, 0.05303, 0.5427, 0.05206, 0.5296, 0.1165, 0.509, 0.1177, 0.8582, 0.4566, 0.8441, 0.456, 0.8528, 0.3884, 0.8722, 0.3892, 0.8492, 0.05139, 0.8664, 0.05206, 0.8796, 0.1165, 0.8573, 0.1156, 0.3301, 0.07854, 0.3448, 0.07881, 0.3419, 0.1465, 0.3215, 0.1461, 0.578, 0.05106, 0.5963, 0.05106, 0.599, 0.1152, 0.5753, 0.1152, 0.3744, 0.07854, 0.3885, 0.078, 0.4025, 0.1454, 0.383, 0.1461, 0.05712, 0.05303, 0.07299, 0.05206, 0.05987, 0.1165, 0.03931, 0.1177, 0.1665, 0.4574, 0.1536, 0.4566, 0.1676, 0.3892, 0.1856, 0.3903, 0.8823, 0.05303, 0.8964, 0.05428, 0.9183, 0.1193, 0.9001, 0.1177, 0.5946, 0.4558, 0.5797, 0.4558, 0.5768, 0.3881, 0.5975, 0.3881, 0.8635, 0.2954, 0.836, 0.2949, 0.8365, 0.2008, 0.865, 0.2013, 0.3383, 0.2397, 0.3662, 0.2397, 0.3668, 0.3338, 0.3378, 0.3338, 0.1314, 0.2949, 0.1035, 0.2949, 0.103, 0.2008, 0.1319, 0.2008, 0.5732, 0.2949, 0.5457, 0.2954, 0.5442, 0.2013, 0.5727, 0.2008, 0.7807, 0.2954, 0.7543, 0.2964, 0.7518, 0.2024, 0.779, 0.2013, 0.42, 0.2382, 0.4442, 0.2367, 0.4475, 0.3307, 0.4225, 0.3322, 0.02554, 0.2979, 0.004153, 0.2998, 0.0, 0.2059, 0.02218, 0.2039, 0.2846, 0.2382, 0.3108, 0.2392, 0.3093, 0.3332, 0.2821, 0.3322, 0.4953, 0.2979, 0.4739, 0.2998, 0.4697, 0.2059, 0.4919, 0.2039, 0.9139, 0.2979, 0.8897, 0.2964, 0.8922, 0.2024, 0.9173, 0.2039, 0.1035, 0.2949, 0.07597, 0.2954, 0.07445, 0.2013, 0.103, 0.2008, 0.07597, 0.2954, 0.04973, 0.2964, 0.04724, 0.2024, 0.07445, 0.2013, 0.9353, 0.2998, 0.9139, 0.2979, 0.9173, 0.2039, 0.9394, 0.2059, 0.8897, 0.2964, 0.8635, 0.2954, 0.865, 0.2013, 0.8922, 0.2024, 0.3108, 0.2392, 0.3383, 0.2397, 0.3378, 0.3338, 0.3093, 0.3332, 0.3937, 0.2392, 0.42, 0.2382, 0.4225, 0.3322, 0.3953, 0.3332, 0.2093, 0.2979, 0.1851, 0.2964, 0.1876, 0.2024, 0.2127, 0.2039, 0.6011, 0.2949, 0.5732, 0.2949, 0.5727, 0.2008, 0.6016, 0.2008, 0.808, 0.2949, 0.7807, 0.2954, 0.779, 0.2013, 0.8075, 0.2008, 0.7301, 0.2979, 0.7087, 0.2998, 0.7046, 0.2059, 0.7267, 0.2039, 0.6548, 0.2964, 0.6286, 0.2954, 0.6301, 0.2013, 0.6573, 0.2024, 0.04973, 0.2964, 0.02554, 0.2979, 0.02218, 0.2039, 0.04724, 0.2024, 0.5194, 0.2964, 0.4953, 0.2979, 0.4919, 0.2039, 0.517, 0.2024, 0.2307, 0.2998, 0.2093, 0.2979, 0.2127, 0.2039, 0.2349, 0.2059, 0.679, 0.2979, 0.6548, 0.2964, 0.6573, 0.2024, 0.6824, 0.2039, 0.2604, 0.2367, 0.2846, 0.2382, 0.2821, 0.3322, 0.257, 0.3307, 0.1851, 0.2964, 0.1589, 0.2954, 0.1604, 0.2013, 0.1876, 0.2024, 0.836, 0.2949, 0.808, 0.2949, 0.8075, 0.2008, 0.8365, 0.2008, 0.7004, 0.2998, 0.679, 0.2979, 0.6824, 0.2039, 0.7046, 0.2059, 0.3662, 0.2397, 0.3937, 0.2392, 0.3953, 0.3332, 0.3668, 0.3338, 0.6286, 0.2954, 0.6011, 0.2949, 0.6016, 0.2008, 0.6301, 0.2013, 0.5457, 0.2954, 0.5194, 0.2964, 0.517, 0.2024, 0.5442, 0.2013, 0.7543, 0.2964, 0.7301, 0.2979, 0.7267, 0.2039, 0.7518, 0.2024, 0.4442, 0.2367, 0.4656, 0.2348, 0.4697, 0.3287, 0.4475, 0.3307, 0.239, 0.2348, 0.2604, 0.2367, 0.257, 0.3307, 0.2349, 0.3287, 0.1589, 0.2954, 0.1314, 0.2949, 0.1319, 0.2008, 0.1604, 0.2013, 0.8722, 0.3892, 0.8528, 0.3884, 0.8635, 0.2954, 0.8897, 0.2964, 0.3404, 0.4194, 0.317, 0.419, 0.3093, 0.3332, 0.3378, 0.3338, 0.3215, 0.1461, 0.3419, 0.1465, 0.3383, 0.2397, 0.3108, 0.2392, 0.7867, 0.1156, 0.8101, 0.1152, 0.8075, 0.2008, 0.779, 0.2013, 0.383, 0.1461, 0.4025, 0.1454, 0.42, 0.2382, 0.3937, 0.2392, 0.509, 0.1177, 0.5296, 0.1165, 0.517, 0.2024, 0.4919, 0.2039, 0.1856, 0.3903, 0.1676, 0.3892, 0.1851, 0.2964, 0.2093, 0.2979, 0.8573, 0.1156, 0.8796, 0.1165, 0.8922, 0.2024, 0.865, 0.2013, 0.5975, 0.3881, 0.5768, 0.3881, 0.5732, 0.2949, 0.6011, 0.2949, 0.5753, 0.1152, 0.599, 0.1152, 0.6016, 0.2008, 0.5727, 0.2008, 0.8116, 0.3881, 0.7912, 0.3879, 0.7807, 0.2954, 0.808, 0.2949, 0.03931, 0.1177, 0.05987, 0.1165, 0.04724, 0.2024, 0.02218, 0.2039, 0.7538, 0.3903, 0.738, 0.3917, 0.7087, 0.2998, 0.7301, 0.2979, 0.9001, 0.1177, 0.9183, 0.1193, 0.9394, 0.2059, 0.9173, 0.2039, 0.6374, 0.3892, 0.6179, 0.3884, 0.6286, 0.2954, 0.6548, 0.2964, 0.175, 0.1165, 0.1956, 0.1177, 0.2127, 0.2039, 0.1876, 0.2024, 0.06721, 0.3892, 0.04928, 0.3903, 0.02554, 0.2979, 0.04973, 0.2964, 0.6224, 0.1156, 0.6447, 0.1165, 0.6573, 0.2024, 0.6301, 0.2013, 0.5369, 0.3892, 0.519, 0.3903, 0.4953, 0.2979, 0.5194, 0.2964, 0.8339, 0.1152, 0.8573, 0.1156, 0.865, 0.2013, 0.8365, 0.2008, 0.05987, 0.1165, 0.08218, 0.1156, 0.07445, 0.2013, 0.04724, 0.2024, 0.2014, 0.3917, 0.1856, 0.3903, 0.2093, 0.2979, 0.2307, 0.2998, 0.3642, 0.4194, 0.3404, 0.4194, 0.3378, 0.3338, 0.3668, 0.3338, 0.08218, 0.1156, 0.1056, 0.1152, 0.103, 0.2008, 0.07445, 0.2013, 0.6553, 0.3903, 0.6374, 0.3892, 0.6548, 0.2964, 0.679, 0.2979, 0.1056, 0.1152, 0.1293, 0.1152, 0.1319, 0.2008, 0.103, 0.2008, 0.2742, 0.4169, 0.256, 0.4152, 0.2349, 0.3287, 0.257, 0.3307, 0.2841, 0.1443, 0.3021, 0.1454, 0.2846, 0.2382, 0.2604, 0.2367, 0.5519, 0.1156, 0.5753, 0.1152, 0.5727, 0.2008, 0.5442, 0.2013, 0.4486, 0.4152, 0.4304, 0.4169, 0.4475, 0.3307, 0.4697, 0.3287, 0.1676, 0.3892, 0.1482, 0.3884, 0.1589, 0.2954, 0.1851, 0.2964, 0.8528, 0.3884, 0.8324, 0.3881, 0.836, 0.2949, 0.8635, 0.2954, 0.7644, 0.1165, 0.7867, 0.1156, 0.779, 0.2013, 0.7518, 0.2024, 0.7439, 0.1177, 0.7644, 0.1165, 0.7518, 0.2024, 0.7267, 0.2039, 0.8324, 0.3881, 0.8116, 0.3881, 0.808, 0.2949, 0.836, 0.2949, 0.3419, 0.1465, 0.3626, 0.1465, 0.3662, 0.2397, 0.3383, 0.2397, 0.07897, 0.7454, 0.06143, 0.739, 0.04526, 0.7297, 0.03096, 0.7176, 0.01896, 0.7033, 0.009627, 0.6871, 0.003242, 0.6695, 0.0, 0.651, 2.281e-08, 0.6323, 0.003242, 0.6138, 0.009627, 0.5962, 0.01896, 0.58, 0.03096, 0.5656, 0.04526, 0.5536, 0.06143, 0.5442, 0.07897, 0.5378, 0.09736, 0.5346, 0.116, 0.5346, 0.1344, 0.5378, 0.152, 0.5442, 0.1681, 0.5536, 0.1824, 0.5656, 0.1944, 0.58, 0.2038, 0.5962, 0.2101, 0.6138, 0.2134, 0.6323, 0.2134, 0.651, 0.2101, 0.6695, 0.2038, 0.6871, 0.1944, 0.7033, 0.1824, 0.7176, 0.1681, 0.7297, 0.152, 0.739, 0.1344, 0.7454, 0.116, 0.7487, 0.09736, 0.7487, 0.07299, 0.05206, 0.07217, 0.001021, 0.08971, 0.0003439, 0.09021, 0.05139, 0.03038, 0.9987, 0.02363, 0.9963, 0.01741, 0.9927, 0.01191, 0.988, 0.007294, 0.9825, 0.003703, 0.9763, 0.001247, 0.9695, 0.0, 0.9624, 0.0, 0.9552, 0.001247, 0.9481, 0.003703, 0.9413, 0.007294, 0.9351, 0.01191, 0.9296, 0.01741, 0.9249, 0.02363, 0.9213, 0.03038, 0.9189, 0.03745, 0.9176, 0.04464, 0.9176, 0.05171, 0.9189, 0.05846, 0.9213, 0.06468, 0.9249, 0.07018, 0.9296, 0.07479, 0.9351, 0.07839, 0.9413, 0.08084, 0.9481, 0.08209, 0.9552, 0.08209, 0.9624, 0.08084, 0.9695, 0.07839, 0.9763, 0.07479, 0.9825, 0.07018, 0.988, 0.06468, 0.9927, 0.05846, 0.9963, 0.05171, 0.9987, 0.04464, 1.0, 0.03745, 1.0, 0.722, 0.9786, 0.7149, 0.9785, 0.7164, 0.5346, 0.7263, 0.5348, 0.1529, 0.8392, 0.1529, 0.8271, 0.1684, 0.8258, 0.1684, 0.8406, 0.8769, 0.871, 0.8767, 0.8829, 0.8182, 0.8819, 0.8185, 0.8681, 0.4176, 0.5868, 0.4317, 0.5868, 0.4335, 0.6067, 0.4159, 0.6067, 0.2615, 0.9785, 0.2544, 0.9786, 0.2501, 0.5348, 0.2601, 0.5346, 0.8443, 0.5558, 0.8343, 0.554, 0.836, 0.5346, 0.8493, 0.5369, 0.9373, 0.8949, 0.9375, 0.9068, 0.8791, 0.9097, 0.8788, 0.8959, 0.3783, 0.5724, 0.3905, 0.5795, 0.3821, 0.5976, 0.3669, 0.5888, 0.4052, 0.9793, 0.3997, 0.9797, 0.3879, 0.5364, 0.3956, 0.5357, 0.7819, 0.6452, 0.7884, 0.653, 0.7746, 0.6668, 0.7659, 0.6564, 0.9402, 0.8492, 0.9394, 0.84, 0.9976, 0.8321, 0.9985, 0.8429, 0.6266, 0.8737, 0.6336, 0.8616, 0.6442, 0.8666, 0.6362, 0.8804, 0.735, 0.9793, 0.7287, 0.9789, 0.7358, 0.5351, 0.7445, 0.5357, 0.7716, 0.6068, 0.7716, 0.617, 0.7522, 0.6187, 0.7522, 0.6051, 0.878, 0.8492, 0.8774, 0.8596, 0.819, 0.855, 0.8197, 0.8429, 0.5273, 0.9004, 0.5404, 0.9052, 0.5374, 0.9166, 0.5223, 0.9111, 0.7405, 0.9797, 0.735, 0.9793, 0.7445, 0.5357, 0.7522, 0.5364, 0.1467, 0.8039, 0.1407, 0.7935, 0.1534, 0.7845, 0.1608, 0.7973, 0.8788, 0.84, 0.878, 0.8492, 0.8197, 0.8429, 0.8207, 0.8321, 0.5052, 0.4989, 0.5027, 0.485, 0.522, 0.4798, 0.525, 0.4972, 0.3363, 0.5357, 0.3434, 0.5358, 0.3419, 0.9797, 0.332, 0.9796, 0.06633, 0.7663, 0.05504, 0.7705, 0.04847, 0.7563, 0.06231, 0.7513, 0.9082, 0.6092, 0.9084, 0.5974, 0.9669, 0.5983, 0.9667, 0.6121, 0.5681, 0.9076, 0.5818, 0.9052, 0.5848, 0.9166, 0.5691, 0.9193, 0.4524, 0.9793, 0.4462, 0.9789, 0.4533, 0.5351, 0.462, 0.5357, 0.102, 0.7663, 0.09019, 0.7643, 0.09154, 0.7487, 0.106, 0.7513, 0.9402, 0.9286, 0.9409, 0.9181, 0.9992, 0.9228, 0.9985, 0.9349, 0.5052, 0.5131, 0.5052, 0.4989, 0.525, 0.4972, 0.525, 0.5148, 0.4395, 0.9786, 0.4324, 0.9785, 0.4338, 0.5346, 0.4438, 0.5348, 0.7819, 0.5786, 0.7768, 0.5874, 0.7592, 0.5791, 0.7659, 0.5674, 0.9413, 0.9068, 0.9415, 0.8949, 1.0, 0.8959, 0.9997, 0.9097, 0.4317, 0.4252, 0.4176, 0.4252, 0.4159, 0.4053, 0.4335, 0.4053, 0.7077, 0.9785, 0.7007, 0.9786, 0.6963, 0.5348, 0.7063, 0.5346, 0.8537, 0.5593, 0.8443, 0.5558, 0.8493, 0.5369, 0.862, 0.5416, 0.8767, 0.8949, 0.8769, 0.9068, 0.8185, 0.9097, 0.8182, 0.8959, 0.4956, 0.7816, 0.4886, 0.7937, 0.478, 0.7887, 0.486, 0.7749, 0.3178, 0.5346, 0.3233, 0.5351, 0.3138, 0.9787, 0.306, 0.978, 0.0217, 0.8624, 0.02771, 0.8728, 0.01496, 0.8818, 0.007595, 0.869, 0.9063, 0.6402, 0.9072, 0.631, 0.9654, 0.6373, 0.9645, 0.6481, 0.4886, 0.7937, 0.4839, 0.8069, 0.4725, 0.8038, 0.478, 0.7887, 0.6939, 0.9789, 0.6877, 0.9793, 0.6781, 0.5357, 0.6869, 0.5351, 0.8242, 0.554, 0.8143, 0.5558, 0.8093, 0.5369, 0.8226, 0.5346, 0.8774, 0.9181, 0.878, 0.9286, 0.8197, 0.9349, 0.819, 0.9228, 0.5949, 0.7549, 0.5818, 0.7501, 0.5848, 0.7387, 0.5999, 0.7442, 0.2544, 0.9786, 0.2477, 0.9789, 0.2406, 0.5351, 0.2501, 0.5348, 0.01759, 0.8511, 0.0217, 0.8624, 0.007595, 0.869, 0.002558, 0.8551, 0.9375, 0.9068, 0.938, 0.9181, 0.8796, 0.9228, 0.8791, 0.9097, 0.3515, 0.5403, 0.3585, 0.5525, 0.3422, 0.564, 0.3334, 0.5487, 0.3505, 0.5358, 0.3576, 0.5357, 0.3619, 0.9796, 0.352, 0.9797, 0.102, 0.9, 0.1133, 0.8959, 0.1199, 0.91, 0.106, 0.9151, 0.9084, 0.5853, 0.9082, 0.5734, 0.9667, 0.5706, 0.9669, 0.5843, 0.471, 0.5724, 0.4818, 0.5633, 0.4959, 0.5775, 0.4825, 0.5888, 0.7149, 0.9785, 0.7077, 0.9785, 0.7063, 0.5346, 0.7164, 0.5346, 0.8767, 0.6452, 0.8817, 0.6364, 0.8994, 0.6447, 0.8926, 0.6564, 0.8767, 0.8829, 0.8767, 0.8949, 0.8182, 0.8959, 0.8182, 0.8819, 0.4456, 0.5843, 0.4588, 0.5795, 0.4673, 0.5976, 0.4508, 0.6036, 0.3233, 0.5351, 0.3295, 0.5354, 0.3225, 0.9792, 0.3138, 0.9787, 0.8817, 0.6364, 0.8852, 0.6269, 0.904, 0.632, 0.8994, 0.6447, 0.9072, 0.631, 0.9078, 0.6206, 0.9662, 0.6252, 0.9654, 0.6373, 0.607, 0.8934, 0.6176, 0.8844, 0.626, 0.8927, 0.6137, 0.9031, 0.4579, 0.9797, 0.4524, 0.9793, 0.462, 0.5357, 0.4697, 0.5364, 0.8048, 0.6645, 0.8143, 0.668, 0.8093, 0.6869, 0.7966, 0.6822, 0.9394, 0.9378, 0.9402, 0.9286, 0.9985, 0.9349, 0.9976, 0.9456, 0.4886, 0.8616, 0.4956, 0.8737, 0.486, 0.8804, 0.478, 0.8666, 0.4114, 0.9789, 0.4052, 0.9793, 0.3956, 0.5357, 0.4043, 0.5351, 0.1329, 0.7842, 0.1237, 0.7765, 0.1326, 0.7637, 0.1439, 0.7732, 0.9409, 0.8596, 0.9402, 0.8492, 0.9985, 0.8429, 0.9992, 0.855, 0.5046, 0.8844, 0.5152, 0.8934, 0.5085, 0.9031, 0.4962, 0.8927, 0.3706, 0.5351, 0.3761, 0.5346, 0.3879, 0.978, 0.3801, 0.9787, 0.02771, 0.7935, 0.0217, 0.8039, 0.007595, 0.7973, 0.01496, 0.7845, 0.9072, 0.5516, 0.9063, 0.5424, 0.9645, 0.5346, 0.9654, 0.5453, 0.591, 0.5569, 0.5771, 0.5545, 0.5788, 0.5346, 0.5961, 0.5376, 0.2758, 0.9786, 0.2687, 0.9785, 0.2702, 0.5346, 0.2801, 0.5348, 0.04464, 0.7765, 0.03543, 0.7842, 0.02443, 0.7732, 0.03571, 0.7637, 0.9375, 0.871, 0.9373, 0.8829, 0.8788, 0.8819, 0.8791, 0.8681, 0.4979, 0.5403, 0.5027, 0.527, 0.522, 0.5322, 0.516, 0.5487, 0.2942, 0.9797, 0.2887, 0.9793, 0.2983, 0.5357, 0.306, 0.5364, 0.7961, 0.5643, 0.7884, 0.5708, 0.7746, 0.557, 0.7849, 0.5483, 0.9394, 0.84, 0.9386, 0.8492, 0.8803, 0.8429, 0.8812, 0.8321, 0.5818, 0.7501, 0.5681, 0.7477, 0.5691, 0.736, 0.5848, 0.7387, 0.2687, 0.9785, 0.2615, 0.9785, 0.2601, 0.5346, 0.2702, 0.5346, 0.8817, 0.5874, 0.8767, 0.5786, 0.8926, 0.5674, 0.8994, 0.5791, 0.9373, 0.8829, 0.9373, 0.8949, 0.8788, 0.8959, 0.8788, 0.8819, 0.4814, 0.8207, 0.4814, 0.8346, 0.4697, 0.8357, 0.4697, 0.8196, 0.3576, 0.5357, 0.3644, 0.5354, 0.3714, 0.9792, 0.3619, 0.9796, 0.8702, 0.5708, 0.8625, 0.5643, 0.8737, 0.5483, 0.884, 0.557, 0.9082, 0.5734, 0.9078, 0.5621, 0.9662, 0.5574, 0.9667, 0.5706, 0.4176, 0.4252, 0.4038, 0.4277, 0.3986, 0.4084, 0.4159, 0.4053, 0.7287, 0.9789, 0.722, 0.9786, 0.7263, 0.5348, 0.7358, 0.5351, 0.09019, 0.9021, 0.102, 0.9, 0.106, 0.9151, 0.09154, 0.9176, 0.8774, 0.8596, 0.8769, 0.871, 0.8185, 0.8681, 0.819, 0.855, 0.4317, 0.5868, 0.4456, 0.5843, 0.4508, 0.6036, 0.4335, 0.6067, 0.4252, 0.9785, 0.4181, 0.9786, 0.4138, 0.5348, 0.4237, 0.5346, 0.0155, 0.8271, 0.0155, 0.8392, 0.0, 0.8406, 7.602e-09, 0.8258, 0.9415, 0.8829, 0.9413, 0.871, 0.9997, 0.8681, 1.0, 0.8819, 0.4818, 0.5633, 0.4909, 0.5525, 0.5072, 0.564, 0.4959, 0.5775, 0.3295, 0.5354, 0.3363, 0.5357, 0.332, 0.9796, 0.3225, 0.9792, 0.8143, 0.668, 0.8242, 0.6697, 0.8226, 0.6892, 0.8093, 0.6869, 0.9078, 0.6206, 0.9082, 0.6092, 0.9667, 0.6121, 0.9662, 0.6252, 0.607, 0.7619, 0.5949, 0.7549, 0.5999, 0.7442, 0.6137, 0.7522, 0.7007, 0.9786, 0.6939, 0.9789, 0.6869, 0.5351, 0.6963, 0.5348, 0.8869, 0.617, 0.8869, 0.6068, 0.9063, 0.6051, 0.9063, 0.6187, 0.8769, 0.9068, 0.8774, 0.9181, 0.819, 0.9228, 0.8185, 0.9097, 0.5152, 0.8934, 0.5273, 0.9004, 0.5223, 0.9111, 0.5085, 0.9031, 0.3434, 0.5358, 0.3505, 0.5358, 0.352, 0.9797, 0.3419, 0.9797, 0.1133, 0.8959, 0.1237, 0.8898, 0.1326, 0.9026, 0.1199, 0.91, 0.9084, 0.5974, 0.9084, 0.5853, 0.9669, 0.5843, 0.9669, 0.5983, 0.4839, 0.8484, 0.4886, 0.8616, 0.478, 0.8666, 0.4725, 0.8515, 0.4181, 0.9786, 0.4114, 0.9789, 0.4043, 0.5351, 0.4138, 0.5348, 0.05504, 0.7705, 0.04464, 0.7765, 0.03571, 0.7637, 0.04847, 0.7563, 0.9413, 0.871, 0.9409, 0.8596, 0.9992, 0.855, 0.9997, 0.8681, 0.3905, 0.5795, 0.4038, 0.5843, 0.3986, 0.6036, 0.3821, 0.5976, 0.2415, 0.9793, 0.236, 0.9797, 0.2242, 0.5364, 0.2319, 0.5357, 0.0217, 0.8039, 0.01759, 0.8153, 0.002558, 0.8112, 0.007595, 0.7973, 0.9386, 0.9286, 0.9394, 0.9378, 0.8812, 0.9456, 0.8803, 0.9349, 0.4038, 0.4277, 0.3905, 0.4325, 0.3821, 0.4144, 0.3986, 0.4084, 0.3644, 0.5354, 0.3706, 0.5351, 0.3801, 0.9787, 0.3714, 0.9792, 0.7961, 0.6595, 0.8048, 0.6645, 0.7966, 0.6822, 0.7849, 0.6755, 0.9078, 0.5621, 0.9072, 0.5516, 0.9654, 0.5453, 0.9662, 0.5574, 0.5541, 0.9076, 0.5681, 0.9076, 0.5691, 0.9193, 0.5531, 0.9193, 0.4324, 0.9785, 0.4252, 0.9785, 0.4237, 0.5346, 0.4338, 0.5346, 0.8625, 0.5643, 0.8537, 0.5593, 0.862, 0.5416, 0.8737, 0.5483, 0.9415, 0.8949, 0.9415, 0.8829, 1.0, 0.8819, 1.0, 0.8959, 0.6176, 0.7709, 0.607, 0.7619, 0.6137, 0.7522, 0.626, 0.7626, 0.6877, 0.9793, 0.6822, 0.9797, 0.6704, 0.5364, 0.6781, 0.5357, 0.8852, 0.5969, 0.8817, 0.5874, 0.8994, 0.5791, 0.904, 0.5918, 0.878, 0.9286, 0.8788, 0.9378, 0.8207, 0.9456, 0.8197, 0.9349, 0.4909, 0.4595, 0.4818, 0.4487, 0.4959, 0.4345, 0.5072, 0.448, 0.2825, 0.9789, 0.2758, 0.9786, 0.2801, 0.5348, 0.2896, 0.5351, 0.09019, 0.7643, 0.07817, 0.7643, 0.07681, 0.7487, 0.09154, 0.7487, 0.9379, 0.8596, 0.9375, 0.871, 0.8791, 0.8681, 0.8796, 0.855, 0.4818, 0.4487, 0.471, 0.4396, 0.4825, 0.4232, 0.4959, 0.4345, 0.2477, 0.9789, 0.2415, 0.9793, 0.2319, 0.5357, 0.2406, 0.5351, 0.1237, 0.8898, 0.1329, 0.8821, 0.1439, 0.8931, 0.1326, 0.9026, 0.938, 0.9181, 0.9386, 0.9286, 0.8803, 0.9349, 0.8796, 0.9228, 0.3442, 0.4989, 0.3442, 0.5131, 0.3243, 0.5148, 0.3243, 0.4972, 0.2887, 0.9793, 0.2825, 0.9789, 0.2896, 0.5351, 0.2983, 0.5357, 0.8343, 0.554, 0.8242, 0.554, 0.8226, 0.5346, 0.836, 0.5346, 0.9386, 0.8492, 0.9379, 0.8596, 0.8796, 0.855, 0.8803, 0.8429, 0.5273, 0.7549, 0.5152, 0.7619, 0.5085, 0.7522, 0.5223, 0.7442, 0.4462, 0.9789, 0.4395, 0.9786, 0.4438, 0.5348, 0.4533, 0.5351, 0.7884, 0.653, 0.7961, 0.6595, 0.7849, 0.6755, 0.7746, 0.6668, 0.9409, 0.9181, 0.9413, 0.9068, 0.9997, 0.9097, 0.9992, 0.9228, 0.5404, 0.7501, 0.5273, 0.7549, 0.5223, 0.7442, 0.5374, 0.7387, 0.9476, 0.7368, 0.9473, 0.7526, 0.8842, 0.7519, 0.8845, 0.7345, 0.4946, 0.4972, 0.4992, 0.5021, 0.4796, 0.5258, 0.4745, 0.5204, 0.4669, 0.465, 0.4708, 0.4686, 0.4524, 0.4935, 0.4482, 0.4896, 0.949, 0.7079, 0.9482, 0.7218, 0.8851, 0.718, 0.8861, 0.7027, 0.9501, 0.6956, 0.949, 0.7079, 0.8861, 0.7027, 0.8872, 0.6892, 0.8207, 0.7845, 0.821, 0.7687, 0.8842, 0.7695, 0.8838, 0.7868, 0.4382, 0.4275, 0.4451, 0.4332, 0.4149, 0.4576, 0.4069, 0.4523, 0.4476, 0.4382, 0.4489, 0.4461, 0.4276, 0.4706, 0.4211, 0.4631, 0.9473, 0.7687, 0.9476, 0.7845, 0.8845, 0.7868, 0.8842, 0.7695, 0.8182, 0.8258, 0.8193, 0.8135, 0.8823, 0.8186, 0.8811, 0.8321, 0.9482, 0.7996, 0.949, 0.8135, 0.8861, 0.8186, 0.8851, 0.8034, 0.4992, 0.5021, 0.5037, 0.5068, 0.4846, 0.5309, 0.4796, 0.5258, 0.821, 0.7527, 0.8207, 0.7368, 0.8838, 0.7345, 0.8842, 0.7519, 0.9473, 0.7526, 0.9473, 0.7687, 0.8842, 0.7695, 0.8842, 0.7519, 0.8193, 0.8135, 0.8201, 0.7996, 0.8832, 0.8034, 0.8823, 0.8186, 0.4302, 0.4259, 0.4382, 0.4275, 0.4069, 0.4523, 0.401, 0.4494, 0.4626, 0.4609, 0.4669, 0.465, 0.4482, 0.4896, 0.4435, 0.4859, 0.8193, 0.7079, 0.8182, 0.6956, 0.8811, 0.6892, 0.8823, 0.7027, 0.4855, 0.4868, 0.49, 0.492, 0.4695, 0.5147, 0.4646, 0.509, 0.4745, 0.4727, 0.4776, 0.477, 0.4559, 0.4982, 0.4524, 0.4935, 0.49, 0.492, 0.4946, 0.4972, 0.4745, 0.5204, 0.4695, 0.5147, 0.8207, 0.7368, 0.8201, 0.7218, 0.8832, 0.718, 0.8838, 0.7345, 0.9482, 0.7218, 0.9476, 0.7368, 0.8845, 0.7345, 0.8851, 0.718, 0.4535, 0.4513, 0.4581, 0.4562, 0.4385, 0.4817, 0.4334, 0.4763, 0.8201, 0.7996, 0.8207, 0.7845, 0.8838, 0.7868, 0.8832, 0.8034, 0.9476, 0.7845, 0.9482, 0.7996, 0.8851, 0.8034, 0.8845, 0.7868, 0.821, 0.7687, 0.821, 0.7527, 0.8842, 0.7519, 0.8842, 0.7695, 0.4581, 0.4562, 0.4626, 0.4609, 0.4435, 0.4859, 0.4385, 0.4817, 0.508, 0.5109, 0.5119, 0.5145, 0.4935, 0.5394, 0.4893, 0.5355, 0.8201, 0.7218, 0.8193, 0.7079, 0.8823, 0.7027, 0.8832, 0.718, 0.4489, 0.4461, 0.4535, 0.4513, 0.4334, 0.4763, 0.4276, 0.4706, 0.949, 0.8135, 0.9501, 0.8258, 0.8872, 0.8321, 0.8861, 0.8186, 0.4814, 0.4818, 0.4855, 0.4868, 0.4646, 0.509, 0.46, 0.5035, 0.5037, 0.5068, 0.508, 0.5109, 0.4893, 0.5355, 0.4846, 0.5309, 0.4776, 0.477, 0.4814, 0.4818, 0.46, 0.5035, 0.4559, 0.4982, 0.4451, 0.4332, 0.4476, 0.4382, 0.4211, 0.4631, 0.4149, 0.4576, 0.3442, 0.5131, 0.3466, 0.527, 0.3274, 0.5322, 0.3243, 0.5148, 0.6408, 0.8346, 0.6408, 0.8207, 0.6525, 0.8196, 0.6525, 0.8357, 0.6266, 0.7816, 0.6176, 0.7709, 0.626, 0.7626, 0.6362, 0.7749, 0.5404, 0.9052, 0.5541, 0.9076, 0.5531, 0.9193, 0.5374, 0.9166, 0.3515, 0.4717, 0.3466, 0.485, 0.3274, 0.4798, 0.3334, 0.4633, 0.3905, 0.4325, 0.3783, 0.4396, 0.3669, 0.4232, 0.3821, 0.4144, 0.4956, 0.8737, 0.5046, 0.8844, 0.4962, 0.8927, 0.486, 0.8804, 0.4038, 0.5843, 0.4176, 0.5868, 0.4159, 0.6067, 0.3986, 0.6036, 0.5681, 0.7477, 0.5541, 0.7477, 0.5531, 0.736, 0.5691, 0.736, 0.4839, 0.8069, 0.4814, 0.8207, 0.4697, 0.8196, 0.4725, 0.8038, 0.4588, 0.5795, 0.471, 0.5724, 0.4825, 0.5888, 0.4673, 0.5976, 0.4588, 0.4325, 0.4456, 0.4277, 0.4508, 0.4084, 0.4673, 0.4144, 0.5027, 0.527, 0.5052, 0.5131, 0.525, 0.5148, 0.522, 0.5322, 0.5818, 0.9052, 0.5949, 0.9004, 0.5999, 0.9111, 0.5848, 0.9166, 0.5949, 0.9004, 0.607, 0.8934, 0.6137, 0.9031, 0.5999, 0.9111, 0.6383, 0.8069, 0.6336, 0.7937, 0.6442, 0.7887, 0.6497, 0.8038, 0.3676, 0.5633, 0.3783, 0.5724, 0.3669, 0.5888, 0.3535, 0.5775, 0.3585, 0.5525, 0.3676, 0.5633, 0.3535, 0.5775, 0.3422, 0.564, 0.6176, 0.8844, 0.6266, 0.8737, 0.6362, 0.8804, 0.626, 0.8927, 0.3676, 0.4487, 0.3585, 0.4595, 0.3422, 0.448, 0.3535, 0.4345, 0.5046, 0.7709, 0.4956, 0.7816, 0.486, 0.7749, 0.4962, 0.7626, 0.6336, 0.7937, 0.6266, 0.7816, 0.6362, 0.7749, 0.6442, 0.7887, 0.3466, 0.527, 0.3515, 0.5403, 0.3334, 0.5487, 0.3274, 0.5322, 0.5027, 0.485, 0.4979, 0.4717, 0.516, 0.4633, 0.522, 0.4798, 0.3783, 0.4396, 0.3676, 0.4487, 0.3535, 0.4345, 0.3669, 0.4232, 0.5541, 0.7477, 0.5404, 0.7501, 0.5374, 0.7387, 0.5531, 0.736, 0.6408, 0.8207, 0.6383, 0.8069, 0.6497, 0.8038, 0.6525, 0.8196, 0.5152, 0.7619, 0.5046, 0.7709, 0.4962, 0.7626, 0.5085, 0.7522, 0.471, 0.4396, 0.4588, 0.4325, 0.4673, 0.4144, 0.4825, 0.4232, 0.3585, 0.4595, 0.3515, 0.4717, 0.3334, 0.4633, 0.3422, 0.448, 0.4979, 0.4717, 0.4909, 0.4595, 0.5072, 0.448, 0.516, 0.4633, 0.6383, 0.8484, 0.6408, 0.8346, 0.6525, 0.8357, 0.6497, 0.8515, 0.4814, 0.8346, 0.4839, 0.8484, 0.4725, 0.8515, 0.4697, 0.8357, 0.3466, 0.485, 0.3442, 0.4989, 0.3243, 0.4972, 0.3274, 0.4798, 0.4909, 0.5525, 0.4979, 0.5403, 0.516, 0.5487, 0.5072, 0.564, 0.6336, 0.8616, 0.6383, 0.8484, 0.6497, 0.8515, 0.6442, 0.8666, 0.2067, 0.7886, 0.2064, 0.8019, 0.1684, 0.8013, 0.1686, 0.7867, 0.9775, 0.06672, 0.9778, 0.08004, 0.9397, 0.0819, 0.9394, 0.06734, 0.979, 0.2244, 0.9799, 0.2347, 0.942, 0.2398, 0.941, 0.2285, 0.2079, 0.7641, 0.2072, 0.7759, 0.1692, 0.7728, 0.1699, 0.76, 0.2088, 0.7538, 0.2079, 0.7641, 0.1699, 0.76, 0.1709, 0.7487, 0.9415, 0.3199, 0.9418, 0.3065, 0.9799, 0.3072, 0.9796, 0.3217, 0.979, 0.1353, 0.9782, 0.1471, 0.9402, 0.144, 0.941, 0.1312, 0.9778, 0.1598, 0.9775, 0.1731, 0.9394, 0.1725, 0.9397, 0.1579, 0.2064, 0.8154, 0.2067, 0.8287, 0.1686, 0.8306, 0.1684, 0.816, 0.9394, 0.3547, 0.9403, 0.3443, 0.9783, 0.3484, 0.9773, 0.3597, 0.2072, 0.8415, 0.2079, 0.8532, 0.1699, 0.8573, 0.1692, 0.8445, 0.9778, 0.08004, 0.9782, 0.09275, 0.9402, 0.09579, 0.9397, 0.0819, 0.9418, 0.293, 0.9415, 0.2797, 0.9796, 0.2778, 0.9799, 0.2924, 0.2064, 0.8019, 0.2064, 0.8154, 0.1684, 0.816, 0.1684, 0.8013, 0.9403, 0.3443, 0.9411, 0.3326, 0.9791, 0.3356, 0.9783, 0.3484, 0.9799, 0.125, 0.979, 0.1353, 0.941, 0.1312, 0.942, 0.1199, 0.9782, 0.2127, 0.979, 0.2244, 0.941, 0.2285, 0.9402, 0.2157, 0.9403, 0.2553, 0.9394, 0.2449, 0.9773, 0.2398, 0.9783, 0.2511, 0.9778, 0.03987, 0.9775, 0.05319, 0.9394, 0.05256, 0.9397, 0.03801, 0.9799, 0.005077, 0.979, 0.01544, 0.941, 0.01132, 0.942, 0.0, 0.9775, 0.05319, 0.9775, 0.06672, 0.9394, 0.06734, 0.9394, 0.05256, 0.9415, 0.2797, 0.9411, 0.267, 0.9791, 0.2639, 0.9796, 0.2778, 0.2072, 0.7759, 0.2067, 0.7886, 0.1686, 0.7867, 0.1692, 0.7728, 0.9775, 0.1866, 0.9778, 0.2, 0.9397, 0.2018, 0.9394, 0.1873, 0.9411, 0.3326, 0.9415, 0.3199, 0.9796, 0.3217, 0.9791, 0.3356, 0.2067, 0.8287, 0.2072, 0.8415, 0.1692, 0.8445, 0.1686, 0.8306, 0.9418, 0.3065, 0.9418, 0.293, 0.9799, 0.2924, 0.9799, 0.3072, 0.9778, 0.2, 0.9782, 0.2127, 0.9402, 0.2157, 0.9397, 0.2018, 0.979, 0.1045, 0.9799, 0.1148, 0.942, 0.1199, 0.941, 0.1086, 0.9411, 0.267, 0.9403, 0.2553, 0.9783, 0.2511, 0.9791, 0.2639, 0.9775, 0.1731, 0.9775, 0.1866, 0.9394, 0.1873, 0.9394, 0.1725, 0.2079, 0.8532, 0.2088, 0.8635, 0.1709, 0.8686, 0.1699, 0.8573, 0.9782, 0.02716, 0.9778, 0.03987, 0.9397, 0.03801, 0.9402, 0.02412, 0.9782, 0.09275, 0.979, 0.1045, 0.941, 0.1086, 0.9402, 0.09579, 0.979, 0.01544, 0.9782, 0.02716, 0.9402, 0.02412, 0.941, 0.01132, 0.9782, 0.1471, 0.9778, 0.1598, 0.9397, 0.1579, 0.9402, 0.144, 0.1329, 0.8821, 0.1407, 0.8728, 0.1534, 0.8818, 0.1439, 0.8931, 0.8767, 0.5786, 0.8702, 0.5708, 0.884, 0.557, 0.8926, 0.5674, 0.07817, 0.7643, 0.06633, 0.7663, 0.06231, 0.7513, 0.07681, 0.7487, 0.8242, 0.6697, 0.8343, 0.6697, 0.836, 0.6892, 0.8226, 0.6892, 0.8852, 0.6269, 0.8869, 0.617, 0.9063, 0.6187, 0.904, 0.632, 0.03543, 0.7842, 0.02771, 0.7935, 0.01496, 0.7845, 0.02443, 0.7732, 0.07817, 0.9021, 0.09019, 0.9021, 0.09154, 0.9176, 0.07681, 0.9176, 0.0155, 0.8392, 0.01759, 0.8511, 0.002558, 0.8551, 0.0, 0.8406, 0.8143, 0.5558, 0.8048, 0.5593, 0.7966, 0.5416, 0.8093, 0.5369, 0.8048, 0.5593, 0.7961, 0.5643, 0.7849, 0.5483, 0.7966, 0.5416, 0.7734, 0.6269, 0.7768, 0.6364, 0.7592, 0.6447, 0.7546, 0.632, 0.1133, 0.7705, 0.102, 0.7663, 0.106, 0.7513, 0.1199, 0.7563, 0.1237, 0.7765, 0.1133, 0.7705, 0.1199, 0.7563, 0.1326, 0.7637, 0.7884, 0.5708, 0.7819, 0.5786, 0.7659, 0.5674, 0.7746, 0.557, 0.1467, 0.8624, 0.1508, 0.8511, 0.1658, 0.8551, 0.1608, 0.869, 0.8702, 0.653, 0.8767, 0.6452, 0.8926, 0.6564, 0.884, 0.6668, 0.7768, 0.6364, 0.7819, 0.6452, 0.7659, 0.6564, 0.7592, 0.6447, 0.1407, 0.7935, 0.1329, 0.7842, 0.1439, 0.7732, 0.1534, 0.7845, 0.02771, 0.8728, 0.03543, 0.8821, 0.02443, 0.8931, 0.01496, 0.8818, 0.1407, 0.8728, 0.1467, 0.8624, 0.1608, 0.869, 0.1534, 0.8818, 0.8343, 0.6697, 0.8443, 0.668, 0.8493, 0.6869, 0.836, 0.6892, 0.7716, 0.617, 0.7734, 0.6269, 0.7546, 0.632, 0.7522, 0.6187, 0.8625, 0.6595, 0.8702, 0.653, 0.884, 0.6668, 0.8737, 0.6755, 0.06633, 0.9, 0.07817, 0.9021, 0.07681, 0.9176, 0.06231, 0.9151, 0.1508, 0.8511, 0.1529, 0.8392, 0.1684, 0.8406, 0.1658, 0.8551, 0.03543, 0.8821, 0.04464, 0.8898, 0.03571, 0.9026, 0.02443, 0.8931, 0.7734, 0.5969, 0.7716, 0.6068, 0.7522, 0.6051, 0.7546, 0.5918, 0.8869, 0.6068, 0.8852, 0.5969, 0.904, 0.5918, 0.9063, 0.6051, 0.1529, 0.8271, 0.1508, 0.8153, 0.1658, 0.8112, 0.1684, 0.8258, 0.01759, 0.8153, 0.0155, 0.8271, 7.602e-09, 0.8258, 0.002558, 0.8112, 0.7768, 0.5874, 0.7734, 0.5969, 0.7546, 0.5918, 0.7592, 0.5791, 0.8443, 0.668, 0.8537, 0.6645, 0.862, 0.6822, 0.8493, 0.6869, 0.8537, 0.6645, 0.8625, 0.6595, 0.8737, 0.6755, 0.862, 0.6822, 0.1508, 0.8153, 0.1467, 0.8039, 0.1608, 0.7973, 0.1658, 0.8112, 0.05504, 0.8959, 0.06633, 0.9, 0.06231, 0.9151, 0.04847, 0.91, 0.04464, 0.8898, 0.05504, 0.8959, 0.04847, 0.91, 0.03571, 0.9026])
me_cylinder.materials.append(None)
me_cylinder.use_remesh_fix_poles = True
me_cylinder.use_remesh_preserve_attributes = False
me_cylinder.use_mirror_vertex_groups = False
me_cylinder.update()

# ---- objects
ob_light = bpy.data.objects.new('Light', light_light)
ob_camera = bpy.data.objects.new('Camera', cam_camera)
ob_cylinder = bpy.data.objects.new('Cylinder', me_cylinder)

# ---- transforms, parenting, visibility, modifiers, constraints
ob_light.location = (4.076, 1.005, 5.904)
ob_light.rotation_euler = (0.6503, 0.05522, 1.866)
ob_light.lock_rotations_4d = False
ob_light.empty_display_type = 'ARROWS'
ob_light.color = (0.0, 0.0, 0.0, 0.0)
ob_light.lineart.crease_threshold = 0.0
ob_camera.location = (7.359, -6.926, 4.958)
ob_camera.rotation_euler = (1.109, 0.0, 0.8149)
ob_camera.lock_rotations_4d = False
ob_camera.empty_display_type = 'ARROWS'
ob_camera.color = (0.0, 0.0, 0.0, 0.0)
ob_camera.display_type = 'WIRE'
ob_camera.lineart.crease_threshold = 0.0
ob_cylinder.location = (0.0, 0.0, 0.0)
ob_cylinder.lineart.crease_threshold = 0.0

# ---- collection membership
col_collection.objects.link(ob_light)
col_collection.objects.link(ob_camera)
col_collection.objects.link(ob_cylinder)

# ---- scene / render settings (as saved in the file)
scene.camera = ob_camera
scene.frame_start = 1; scene.frame_end = 250; scene.frame_set(0)
scene.render.engine = 'BLENDER_EEVEE_NEXT'
scene.render.hair_subdiv = 3
scene.cycles.use_denoising = False
scene.cycles.samples = 128
scene.cycles.sampling_pattern = 'TABULATED_SOBOL'
scene.cycles.use_adaptive_sampling = False
scene.cycles.use_light_tree = False
scene.view_settings.view_transform = 'Filmic'
bpy.context.view_layer.update()
